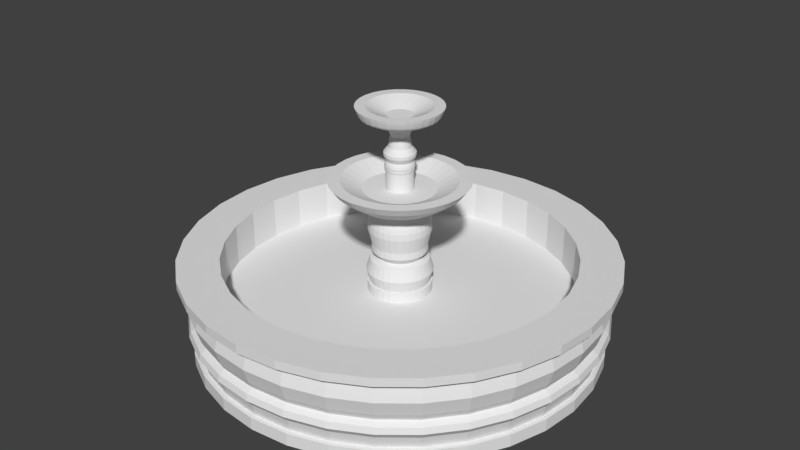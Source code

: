 # Source: fuente.blend  (saved by Blender 2.79.0; exported with 4.5.12 LTS)
import bpy
from mathutils import Matrix  # noqa: F401  (used for matrix-valued properties, if any)

bpy.ops.wm.read_factory_settings(use_empty=True)
scene = bpy.context.scene
scene.name = 'Scene'

# ---- collections
col_collection_1 = bpy.data.collections.new('Collection 1'); scene.collection.children.link(col_collection_1)

# ---- world
world_world = bpy.data.worlds.new('World'); scene.world = world_world
world_world.color = (0.05088, 0.05088, 0.05088)
world_world.use_sun_shadow = False
world_world.sun_shadow_jitter_overblur = 0.0
world_world.cycles.sampling_method = 'MANUAL'

# ---- meshes
me_cylinder = bpy.data.meshes.new('Cylinder')
me_cylinder.from_pydata([(3.55e-09, 0.9337, -1.048), (3.55e-09, 0.9337, -0.4463), (0.1822, 0.9158, -1.048), (0.1822, 0.9158, -0.4463), (0.3573, 0.8626, -1.048), (0.3573, 0.8626, -0.4463), (0.5187, 0.7763, -1.048), (0.5187, 0.7763, -0.4463), (0.6602, 0.6602, -1.048), (0.6602, 0.6602, -0.4463), (0.7763, 0.5187, -1.048), (0.7763, 0.5187, -0.4463), (0.8626, 0.3573, -1.048), (0.8626, 0.3573, -0.4463), (0.9158, 0.1822, -1.048), (0.9158, 0.1822, -0.4463), (0.9337, 9.161e-08, -1.048), (0.9337, 9.161e-08, -0.4463), (0.9158, -0.1822, -1.048), (0.9158, -0.1822, -0.4463), (0.8626, -0.3573, -1.048), (0.8626, -0.3573, -0.4463), (0.7763, -0.5187, -1.048), (0.7763, -0.5187, -0.4463), (0.6602, -0.6602, -1.048), (0.6602, -0.6602, -0.4463), (0.5187, -0.7763, -1.048), (0.5187, -0.7763, -0.4463), (0.3573, -0.8626, -1.048), (0.3573, -0.8626, -0.4463), (0.1822, -0.9158, -1.048), (0.1822, -0.9158, -0.4463), (-3.007e-07, -0.9337, -1.048), (-3.007e-07, -0.9337, -0.4463), (-0.1822, -0.9158, -1.048), (-0.1822, -0.9158, -0.4463), (-0.3573, -0.8626, -1.048), (-0.3573, -0.8626, -0.4463), (-0.5187, -0.7763, -1.048), (-0.5187, -0.7763, -0.4463), (-0.6602, -0.6602, -1.048), (-0.6602, -0.6602, -0.4463), (-0.7763, -0.5187, -1.048), (-0.7763, -0.5187, -0.4463), (-0.8626, -0.3573, -1.048), (-0.8626, -0.3573, -0.4463), (-0.9158, -0.1822, -1.048), (-0.9158, -0.1822, -0.4463), (-0.9337, 9.227e-07, -1.048), (-0.9337, 9.227e-07, -0.4463), (-0.9158, 0.1822, -1.048), (-0.9158, 0.1822, -0.4463), (-0.8626, 0.3573, -1.048), (-0.8626, 0.3573, -0.4463), (-0.7763, 0.5187, -1.048), (-0.7763, 0.5187, -0.4463), (-0.6602, 0.6602, -1.048), (-0.6602, 0.6602, -0.4463), (-0.5187, 0.7763, -1.048), (-0.5187, 0.7763, -0.4463), (-0.3573, 0.8626, -1.048), (-0.3573, 0.8626, -0.4463), (-0.1822, 0.9158, -1.048), (-0.1822, 0.9158, -0.4463), (0.1775, 0.8922, -0.449), (1.064e-08, 0.9097, -0.449), (0.3481, 0.8404, -0.449), (0.5054, 0.7564, -0.449), (0.6432, 0.6432, -0.449), (0.7564, 0.5054, -0.449), (0.8404, 0.3481, -0.449), (0.8922, 0.1775, -0.449), (0.9097, 9.38e-08, -0.449), (0.8922, -0.1775, -0.449), (0.8404, -0.3481, -0.449), (0.7564, -0.5054, -0.449), (0.6432, -0.6432, -0.449), (0.5054, -0.7564, -0.449), (0.3481, -0.8404, -0.449), (0.1775, -0.8922, -0.449), (-2.858e-07, -0.9097, -0.449), (-0.1775, -0.8922, -0.449), (-0.3481, -0.8404, -0.449), (-0.5054, -0.7564, -0.449), (-0.6432, -0.6432, -0.449), (-0.7564, -0.5054, -0.449), (-0.8404, -0.3481, -0.449), (-0.8922, -0.1775, -0.449), (-0.9097, 9.035e-07, -0.449), (-0.8922, 0.1775, -0.449), (-0.8404, 0.3481, -0.449), (-0.7564, 0.5054, -0.449), (-0.6432, 0.6432, -0.449), (-0.5054, 0.7564, -0.449), (-0.3481, 0.8404, -0.449), (-0.1775, 0.8922, -0.449), (0.1805, 0.9073, 0.1755), (3.641e-09, 0.9251, 0.1755), (0.354, 0.8547, 0.1755), (0.514, 0.7692, 0.1755), (0.6542, 0.6542, 0.1755), (0.7692, 0.514, 0.1755), (0.8547, 0.354, 0.1755), (0.9073, 0.1805, 0.1755), (0.9251, 9.405e-08, 0.1755), (0.9073, -0.1805, 0.1755), (0.8547, -0.354, 0.1755), (0.7692, -0.514, 0.1755), (0.6542, -0.6542, 0.1755), (0.514, -0.7692, 0.1755), (0.354, -0.8547, 0.1755), (0.1805, -0.9073, 0.1755), (-2.978e-07, -0.9251, 0.1755), (-0.1805, -0.9073, 0.1755), (-0.354, -0.8547, 0.1755), (-0.514, -0.7692, 0.1755), (-0.6542, -0.6542, 0.1755), (-0.7692, -0.514, 0.1755), (-0.8547, -0.354, 0.1755), (-0.9073, -0.1805, 0.1755), (-0.9251, 9.175e-07, 0.1755), (-0.9073, 0.1805, 0.1755), (-0.8547, 0.354, 0.1755), (-0.7692, 0.514, 0.1755), (-0.6542, 0.6542, 0.1755), (-0.514, 0.7692, 0.1755), (-0.354, 0.8547, 0.1755), (-0.1805, 0.9073, 0.1755), (0.1837, 0.9237, 0.7947), (2.405e-09, 0.9417, 0.7947), (0.3604, 0.8701, 0.7947), (0.5232, 0.783, 0.7947), (0.6659, 0.6659, 0.7947), (0.783, 0.5232, 0.7947), (0.8701, 0.3604, 0.7947), (0.9237, 0.1837, 0.7947), (0.9417, 8.978e-08, 0.7947), (0.9237, -0.1837, 0.7947), (0.8701, -0.3604, 0.7947), (0.783, -0.5232, 0.7947), (0.6659, -0.6659, 0.7947), (0.5232, -0.783, 0.7947), (0.3604, -0.8701, 0.7947), (0.1837, -0.9237, 0.7947), (-3.045e-07, -0.9417, 0.7947), (-0.1837, -0.9237, 0.7947), (-0.3604, -0.8701, 0.7947), (-0.5232, -0.783, 0.7947), (-0.6659, -0.6659, 0.7947), (-0.783, -0.5232, 0.7947), (-0.8701, -0.3604, 0.7947), (-0.9237, -0.1837, 0.7947), (-0.9417, 9.28e-07, 0.7947), (-0.9237, 0.1837, 0.7947), (-0.8701, 0.3604, 0.7947), (-0.783, 0.5232, 0.7947), (-0.6659, 0.6659, 0.7947), (-0.5232, 0.783, 0.7947), (-0.3604, 0.8701, 0.7947), (-0.1837, 0.9237, 0.7947), (0.1785, 0.8975, 0.979), (5.29e-09, 0.9151, 0.979), (0.3502, 0.8454, 0.979), (0.5084, 0.7609, 0.979), (0.6471, 0.6471, 0.979), (0.7609, 0.5084, 0.979), (0.8454, 0.3502, 0.979), (0.8975, 0.1785, 0.979), (0.9151, 9.615e-08, 0.979), (0.8975, -0.1785, 0.979), (0.8454, -0.3502, 0.979), (0.7609, -0.5084, 0.979), (0.6471, -0.6471, 0.979), (0.5084, -0.7609, 0.979), (0.3502, -0.8454, 0.979), (0.1785, -0.8975, 0.979), (-2.929e-07, -0.9151, 0.979), (-0.1785, -0.8975, 0.979), (-0.3502, -0.8454, 0.979), (-0.5084, -0.7609, 0.979), (-0.6471, -0.6471, 0.979), (-0.7609, -0.5084, 0.979), (-0.8454, -0.3502, 0.979), (-0.8975, -0.1785, 0.979), (-0.9151, 9.107e-07, 0.979), (-0.8975, 0.1785, 0.979), (-0.8454, 0.3502, 0.979), (-0.7609, 0.5084, 0.979), (-0.6471, 0.6471, 0.979), (-0.5084, 0.7609, 0.979), (-0.3502, 0.8454, 0.979), (-0.1785, 0.8975, 0.979), (0.1818, 0.9137, 1.311), (4.924e-09, 0.9316, 1.311), (0.3565, 0.8607, 1.311), (0.5176, 0.7746, 1.311), (0.6588, 0.6588, 1.311), (0.7746, 0.5176, 1.311), (0.8607, 0.3565, 1.311), (0.9137, 0.1818, 1.311), (0.9316, 9.271e-08, 1.311), (0.9137, -0.1818, 1.311), (0.8607, -0.3565, 1.311), (0.7746, -0.5176, 1.311), (0.6588, -0.6588, 1.311), (0.5176, -0.7746, 1.311), (0.3565, -0.8607, 1.311), (0.1818, -0.9137, 1.311), (-2.986e-07, -0.9316, 1.311), (-0.1818, -0.9137, 1.311), (-0.3565, -0.8607, 1.311), (-0.5176, -0.7746, 1.311), (-0.6588, -0.6588, 1.311), (-0.7746, -0.5176, 1.311), (-0.8607, -0.3565, 1.311), (-0.9137, -0.1818, 1.311), (-0.9316, 9.22e-07, 1.311), (-0.9137, 0.1818, 1.311), (-0.8607, 0.3565, 1.311), (-0.7746, 0.5176, 1.311), (-0.6588, 0.6588, 1.311), (-0.5176, 0.7746, 1.311), (-0.3565, 0.8607, 1.311), (-0.1818, 0.9137, 1.311), (0.6718, 0.6718, 0.5055), (0.7899, 0.5278, 0.5055), (-0.1853, 0.9318, 0.5055), (1.344e-09, 0.9501, 0.5055), (-0.3636, -0.8777, 0.5055), (-0.5278, -0.7899, 0.5055), (0.8777, 0.3636, 0.5055), (-0.6718, -0.6718, 0.5055), (0.9318, 0.1853, 0.5055), (-0.7899, -0.5278, 0.5055), (0.9501, 8.785e-08, 0.5055), (-0.8777, -0.3636, 0.5055), (0.9318, -0.1853, 0.5055), (-0.9318, -0.1853, 0.5055), (0.8777, -0.3636, 0.5055), (-0.9501, 9.335e-07, 0.5055), (0.7899, -0.5278, 0.5055), (-0.9318, 0.1853, 0.5055), (0.6718, -0.6718, 0.5055), (-0.8777, 0.3636, 0.5055), (0.5278, -0.7899, 0.5055), (-0.7899, 0.5278, 0.5055), (0.3636, -0.8777, 0.5055), (0.1853, 0.9318, 0.5055), (-0.6718, 0.6718, 0.5055), (0.1853, -0.9318, 0.5055), (0.3636, 0.8777, 0.5055), (-0.5278, 0.7899, 0.5055), (-3.082e-07, -0.9501, 0.5055), (0.5278, 0.7899, 0.5055), (-0.3636, 0.8777, 0.5055), (-0.1853, -0.9318, 0.5055), (0.1818, 0.9137, 2.894), (4.924e-09, 0.9316, 2.894), (0.3565, 0.8607, 2.894), (0.5176, 0.7746, 2.894), (0.6588, 0.6588, 2.894), (0.7746, 0.5176, 2.894), (0.8607, 0.3565, 2.894), (0.9137, 0.1818, 2.894), (0.9316, 9.271e-08, 2.894), (0.9137, -0.1818, 2.894), (0.8607, -0.3565, 2.894), (0.7746, -0.5176, 2.894), (0.6588, -0.6588, 2.894), (0.5176, -0.7746, 2.894), (0.3565, -0.8607, 2.894), (0.1818, -0.9137, 2.894), (-2.986e-07, -0.9316, 2.894), (-0.1818, -0.9137, 2.894), (-0.3565, -0.8607, 2.894), (-0.5176, -0.7746, 2.894), (-0.6588, -0.6588, 2.894), (-0.7746, -0.5176, 2.894), (-0.8607, -0.3565, 2.894), (-0.9137, -0.1818, 2.894), (-0.9316, 9.22e-07, 2.894), (-0.9137, 0.1818, 2.894), (-0.8607, 0.3565, 2.894), (-0.7746, 0.5176, 2.894), (-0.6588, 0.6588, 2.894), (-0.5176, 0.7746, 2.894), (-0.3565, 0.8607, 2.894), (-0.1818, 0.9137, 2.894), (-0.1861, 0.9358, 2.057), (2.949e-09, 0.9541, 2.057), (-0.3651, -0.8815, 2.057), (-0.5301, -0.7933, 2.057), (0.7933, 0.5301, 2.057), (0.8815, 0.3651, 2.057), (-0.6747, -0.6747, 2.057), (0.9358, 0.1861, 2.057), (-0.7933, -0.5301, 2.057), (0.9541, 8.717e-08, 2.057), (-0.8815, -0.3651, 2.057), (0.9358, -0.1861, 2.057), (-0.9358, -0.1861, 2.057), (0.8815, -0.3651, 2.057), (-0.9541, 9.365e-07, 2.057), (0.7933, -0.5301, 2.057), (-0.9358, 0.1861, 2.057), (0.6747, -0.6747, 2.057), (-0.8815, 0.3651, 2.057), (0.5301, -0.7933, 2.057), (-0.7933, 0.5301, 2.057), (0.3651, -0.8815, 2.057), (0.1861, 0.9358, 2.057), (-0.6747, 0.6747, 2.057), (0.1861, -0.9358, 2.057), (0.3651, 0.8815, 2.057), (-0.5301, 0.7933, 2.057), (-3.08e-07, -0.9541, 2.057), (0.5301, 0.7933, 2.057), (-0.3651, 0.8815, 2.057), (-0.1861, -0.9358, 2.057), (0.6747, 0.6747, 2.057), (0.1916, 0.9631, 3.03), (-7.08e-09, 0.982, 3.03), (0.3758, 0.9072, 3.03), (0.5455, 0.8165, 3.03), (0.6944, 0.6944, 3.03), (0.8165, 0.5455, 3.03), (0.9072, 0.3758, 3.03), (0.9631, 0.1916, 3.03), (0.982, 8.294e-08, 3.03), (0.9631, -0.1916, 3.03), (0.9072, -0.3758, 3.03), (0.8165, -0.5455, 3.03), (0.6944, -0.6944, 3.03), (0.5455, -0.8165, 3.03), (0.3758, -0.9072, 3.03), (0.1916, -0.9631, 3.03), (-3.27e-07, -0.982, 3.03), (-0.1916, -0.9631, 3.03), (-0.3758, -0.9072, 3.03), (-0.5455, -0.8165, 3.03), (-0.6944, -0.6944, 3.03), (-0.8165, -0.5455, 3.03), (-0.9072, -0.3758, 3.03), (-0.9631, -0.1916, 3.03), (-0.982, 9.57e-07, 3.03), (-0.9631, 0.1916, 3.03), (-0.9072, 0.3758, 3.03), (-0.8165, 0.5455, 3.03), (-0.6944, 0.6944, 3.03), (-0.5455, 0.8165, 3.03), (-0.3758, 0.9072, 3.03), (-0.1916, 0.9631, 3.03), (0.1916, 0.9631, 3.443), (-7.08e-09, 0.982, 3.443), (0.3758, 0.9072, 3.443), (0.5455, 0.8165, 3.443), (0.6944, 0.6944, 3.443), (0.8165, 0.5455, 3.443), (0.9072, 0.3758, 3.443), (0.9631, 0.1916, 3.443), (0.982, 8.294e-08, 3.443), (0.9631, -0.1916, 3.443), (0.9072, -0.3758, 3.443), (0.8165, -0.5455, 3.443), (0.6944, -0.6944, 3.443), (0.5455, -0.8165, 3.443), (0.3758, -0.9072, 3.443), (0.1916, -0.9631, 3.443), (-3.27e-07, -0.982, 3.443), (-0.1916, -0.9631, 3.443), (-0.3758, -0.9072, 3.443), (-0.5455, -0.8165, 3.443), (-0.6944, -0.6944, 3.443), (-0.8165, -0.5455, 3.443), (-0.9072, -0.3758, 3.443), (-0.9631, -0.1916, 3.443), (-0.982, 9.57e-07, 3.443), (-0.9631, 0.1916, 3.443), (-0.9072, 0.3758, 3.443), (-0.8165, 0.5455, 3.443), (-0.6944, 0.6944, 3.443), (-0.5455, 0.8165, 3.443), (-0.3758, 0.9072, 3.443), (-0.1916, 0.9631, 3.443), (0.1544, 0.7763, 3.443), (1.835e-08, 0.7915, 3.443), (0.3029, 0.7313, 3.443), (0.4397, 0.6581, 3.443), (0.5597, 0.5597, 3.443), (0.6581, 0.4397, 3.443), (0.7313, 0.3029, 3.443), (0.7763, 0.1544, 3.443), (0.7915, 1.349e-07, 3.443), (0.7763, -0.1544, 3.443), (0.7313, -0.3029, 3.443), (0.6581, -0.4397, 3.443), (0.5597, -0.5597, 3.443), (0.4397, -0.6581, 3.443), (0.3029, -0.7313, 3.443), (0.1544, -0.7763, 3.443), (-2.396e-07, -0.7915, 3.443), (-0.1544, -0.7763, 3.443), (-0.3029, -0.7313, 3.443), (-0.4397, -0.6581, 3.443), (-0.5597, -0.5597, 3.443), (-0.6581, -0.4397, 3.443), (-0.7313, -0.3029, 3.443), (-0.7763, -0.1544, 3.443), (-0.7915, 8.395e-07, 3.443), (-0.7763, 0.1544, 3.443), (-0.7313, 0.3029, 3.443), (-0.6581, 0.4397, 3.443), (-0.5597, 0.5597, 3.443), (-0.4397, 0.6581, 3.443), (-0.3029, 0.7313, 3.443), (-0.1544, 0.7763, 3.443), (0.1544, 0.7763, 1.457), (2.674e-08, 0.7915, 1.457), (0.3029, 0.7313, 1.457), (0.4397, 0.6581, 1.457), (0.5597, 0.5597, 1.457), (0.6581, 0.4397, 1.457), (0.7313, 0.3029, 1.457), (0.7763, 0.1544, 1.457), (0.7915, 1.349e-07, 1.457), (0.7763, -0.1544, 1.457), (0.7313, -0.3029, 1.457), (0.6581, -0.4397, 1.457), (0.5597, -0.5597, 1.457), (0.4397, -0.6581, 1.457), (0.3029, -0.7313, 1.457), (0.1544, -0.7763, 1.457), (-2.312e-07, -0.7915, 1.457), (-0.1544, -0.7763, 1.457), (-0.3029, -0.7313, 1.457), (-0.4397, -0.6581, 1.457), (-0.5597, -0.5597, 1.457), (-0.6581, -0.4397, 1.457), (-0.7313, -0.3029, 1.457), (-0.7763, -0.1544, 1.457), (-0.7915, 8.395e-07, 1.457), (-0.7763, 0.1544, 1.457), (-0.7313, 0.3029, 1.457), (-0.6581, 0.4397, 1.457), (-0.5597, 0.5597, 1.457), (-0.4397, 0.6581, 1.457), (-0.3029, 0.7313, 1.457), (-0.1544, 0.7763, 1.457), (0.02837, 0.1426, 1.523), (1.1e-07, 0.1454, 1.523), (0.05564, 0.1343, 1.523), (0.08078, 0.1209, 1.523), (0.1028, 0.1028, 1.523), (0.1209, 0.08078, 1.523), (0.1343, 0.05564, 1.523), (0.1426, 0.02837, 1.523), (0.1454, 2.933e-07, 1.523), (0.1426, -0.02837, 1.523), (0.1343, -0.05564, 1.523), (0.1209, -0.08078, 1.523), (0.1028, -0.1028, 1.523), (0.08078, -0.1209, 1.523), (0.05564, -0.1343, 1.523), (0.02837, -0.1426, 1.523), (6.26e-08, -0.1454, 1.523), (-0.02837, -0.1426, 1.523), (-0.05564, -0.1343, 1.523), (-0.08078, -0.1209, 1.523), (-0.1028, -0.1028, 1.523), (-0.1209, -0.08078, 1.523), (-0.1343, -0.05564, 1.523), (-0.1426, -0.02837, 1.523), (-0.1454, 4.227e-07, 1.523), (-0.1426, 0.02837, 1.523), (-0.1343, 0.05564, 1.523), (-0.1209, 0.08078, 1.523), (-0.1028, 0.1028, 1.523), (-0.08078, 0.1209, 1.523), (-0.05564, 0.1343, 1.523), (-0.02837, 0.1426, 1.523), (0.02837, 0.1426, 2.005), (1.118e-07, 0.1454, 2.005), (0.05564, 0.1343, 2.005), (0.08078, 0.1209, 2.005), (0.1028, 0.1028, 2.005), (0.1209, 0.08078, 2.005), (0.1343, 0.05564, 2.005), (0.1426, 0.02837, 2.005), (0.1454, 2.933e-07, 2.005), (0.1426, -0.02837, 2.005), (0.1343, -0.05564, 2.005), (0.1209, -0.08078, 2.005), (0.1028, -0.1028, 2.005), (0.08078, -0.1209, 2.005), (0.05564, -0.1343, 2.005), (0.02837, -0.1426, 2.005), (6.446e-08, -0.1454, 2.005), (-0.02837, -0.1426, 2.005), (-0.05564, -0.1343, 2.005), (-0.08078, -0.1209, 2.005), (-0.1028, -0.1028, 2.005), (-0.1209, -0.08078, 2.005), (-0.1343, -0.05564, 2.005), (-0.1426, -0.02837, 2.005), (-0.1454, 4.227e-07, 2.005), (-0.1426, 0.02837, 2.005), (-0.1343, 0.05564, 2.005), (-0.1209, 0.08078, 2.005), (-0.1028, 0.1028, 2.005), (-0.08078, 0.1209, 2.005), (-0.05564, 0.1343, 2.005), (-0.02837, 0.1426, 2.005), (0.02599, 0.1307, 2.005), (1.131e-07, 0.1332, 2.005), (0.05098, 0.1231, 2.005), (0.07402, 0.1108, 2.005), (0.0942, 0.0942, 2.005), (0.1108, 0.07402, 2.005), (0.1231, 0.05098, 2.005), (0.1307, 0.02599, 2.005), (0.1332, 2.963e-07, 2.005), (0.1307, -0.02599, 2.005), (0.1231, -0.05098, 2.005), (0.1108, -0.07402, 2.005), (0.0942, -0.0942, 2.005), (0.07402, -0.1108, 2.005), (0.05098, -0.1231, 2.005), (0.02599, -0.1307, 2.005), (6.966e-08, -0.1332, 2.005), (-0.02599, -0.1307, 2.005), (-0.05098, -0.1231, 2.005), (-0.07402, -0.1108, 2.005), (-0.0942, -0.0942, 2.005), (-0.1108, -0.07402, 2.005), (-0.1231, -0.05098, 2.005), (-0.1307, -0.02599, 2.005), (-0.1332, 4.149e-07, 2.005), (-0.1307, 0.02599, 2.005), (-0.1231, 0.05098, 2.005), (-0.1108, 0.07402, 2.005), (-0.0942, 0.0942, 2.005), (-0.07402, 0.1108, 2.005), (-0.05098, 0.1231, 2.005), (-0.02599, 0.1307, 2.005), (0.02599, 0.1307, 3.177), (1.205e-07, 0.1332, 3.177), (0.05098, 0.1231, 3.177), (0.07402, 0.1108, 3.177), (0.0942, 0.0942, 3.177), (0.1108, 0.07402, 3.177), (0.1231, 0.05098, 3.177), (0.1307, 0.02599, 3.177), (0.1332, 2.963e-07, 3.177), (0.1307, -0.02599, 3.177), (0.1231, -0.05098, 3.177), (0.1108, -0.07402, 3.177), (0.0942, -0.0942, 3.177), (0.07402, -0.1108, 3.177), (0.05098, -0.1231, 3.177), (0.02599, -0.1307, 3.177), (7.711e-08, -0.1332, 3.177), (-0.02599, -0.1307, 3.177), (-0.05098, -0.1231, 3.177), (-0.07402, -0.1108, 3.177), (-0.0942, -0.0942, 3.177), (-0.1108, -0.07402, 3.177), (-0.1231, -0.05098, 3.177), (-0.1307, -0.02599, 3.177), (-0.1332, 4.149e-07, 3.177), (-0.1307, 0.02599, 3.177), (-0.1231, 0.05098, 3.177), (-0.1108, 0.07402, 3.177), (-0.0942, 0.0942, 3.177), (-0.07402, 0.1108, 3.177), (-0.05098, 0.1231, 3.177), (-0.02599, 0.1307, 3.177), (-0.1476, 0.02936, 2.591), (-0.1391, 0.0576, 2.591), (0.1064, -0.1064, 2.591), (0.08362, -0.1252, 2.591), (-0.1252, 0.08362, 2.591), (0.0576, -0.1391, 2.591), (1.149e-07, 0.1505, 2.591), (0.02936, 0.1476, 2.591), (-0.1064, 0.1064, 2.591), (0.02936, -0.1476, 2.591), (0.0576, 0.1391, 2.591), (-0.08362, 0.1252, 2.591), (6.587e-08, -0.1505, 2.591), (0.08362, 0.1252, 2.591), (-0.0576, 0.1391, 2.591), (-0.02936, -0.1476, 2.591), (0.1064, 0.1064, 2.591), (-0.02936, 0.1476, 2.591), (-0.0576, -0.1391, 2.591), (0.1252, 0.08362, 2.591), (-0.08362, -0.1252, 2.591), (0.1391, 0.0576, 2.591), (-0.1064, -0.1064, 2.591), (0.1476, 0.02936, 2.591), (-0.1252, -0.08362, 2.591), (0.1505, 2.919e-07, 2.591), (-0.1391, -0.0576, 2.591), (0.1476, -0.02936, 2.591), (-0.1476, -0.02936, 2.591), (0.1391, -0.0576, 2.591), (-0.1505, 4.259e-07, 2.591), (0.1252, -0.08362, 2.591), (0.01958, 0.09842, 3.299), (1.238e-07, 0.1003, 3.299), (0.0384, 0.09271, 3.299), (0.05575, 0.08344, 3.299), (0.07096, 0.07096, 3.299), (0.08344, 0.05575, 3.299), (0.09271, 0.0384, 3.299), (0.09842, 0.01958, 3.299), (0.1003, 3.053e-07, 3.299), (0.09842, -0.01958, 3.299), (0.09271, -0.0384, 3.299), (0.08344, -0.05575, 3.299), (0.07096, -0.07096, 3.299), (0.05575, -0.08344, 3.299), (0.0384, -0.09271, 3.299), (0.01958, -0.09842, 3.299), (9.115e-08, -0.1003, 3.299), (-0.01958, -0.09842, 3.299), (-0.0384, -0.09271, 3.299), (-0.05575, -0.08344, 3.299), (-0.07096, -0.07096, 3.299), (-0.08344, -0.05575, 3.299), (-0.09271, -0.0384, 3.299), (-0.09842, -0.01958, 3.299), (-0.1003, 3.946e-07, 3.299), (-0.09842, 0.01958, 3.299), (-0.09271, 0.0384, 3.299), (-0.08344, 0.05575, 3.299), (-0.07096, 0.07096, 3.299), (-0.05575, 0.08344, 3.299), (-0.0384, 0.09271, 3.299), (-0.01958, 0.09842, 3.299), (0.02467, 0.124, 3.621), (1.064e-07, 0.1265, 3.621), (0.04839, 0.1168, 3.621), (0.07025, 0.1051, 3.621), (0.08942, 0.08942, 3.621), (0.1051, 0.07025, 3.621), (0.1168, 0.04839, 3.621), (0.124, 0.02467, 3.621), (0.1265, 2.978e-07, 3.621), (0.124, -0.02467, 3.621), (0.1168, -0.04839, 3.621), (0.1051, -0.07025, 3.621), (0.08942, -0.08942, 3.621), (0.07025, -0.1051, 3.621), (0.04839, -0.1168, 3.621), (0.02467, -0.124, 3.621), (6.523e-08, -0.1265, 3.621), (-0.02467, -0.124, 3.621), (-0.04839, -0.1168, 3.621), (-0.07025, -0.1051, 3.621), (-0.08942, -0.08942, 3.621), (-0.1051, -0.07025, 3.621), (-0.1168, -0.04839, 3.621), (-0.124, -0.02467, 3.621), (-0.1265, 4.104e-07, 3.621), (-0.124, 0.02467, 3.621), (-0.1168, 0.04839, 3.621), (-0.1051, 0.07025, 3.621), (-0.08942, 0.08942, 3.621), (-0.07025, 0.1051, 3.621), (-0.04839, 0.1168, 3.621), (-0.02467, 0.124, 3.621), (0.02439, 0.1226, 3.951), (1.067e-07, 0.125, 3.951), (0.04784, 0.1155, 3.951), (0.06946, 0.104, 3.951), (0.0884, 0.0884, 3.951), (0.104, 0.06946, 3.951), (0.1155, 0.04784, 3.951), (0.1226, 0.02439, 3.951), (0.125, 2.982e-07, 3.951), (0.1226, -0.02439, 3.951), (0.1155, -0.04784, 3.951), (0.104, -0.06946, 3.951), (0.0884, -0.0884, 3.951), (0.06946, -0.104, 3.951), (0.04784, -0.1155, 3.951), (0.02439, -0.1226, 3.951), (6.595e-08, -0.125, 3.951), (-0.02439, -0.1226, 3.951), (-0.04784, -0.1155, 3.951), (-0.06946, -0.104, 3.951), (-0.0884, -0.0884, 3.951), (-0.104, -0.06946, 3.951), (-0.1155, -0.04784, 3.951), (-0.1226, -0.02439, 3.951), (-0.125, 4.095e-07, 3.951), (-0.1226, 0.02439, 3.951), (-0.1155, 0.04784, 3.951), (-0.104, 0.06946, 3.951), (-0.0884, 0.0884, 3.951), (-0.06946, 0.104, 3.951), (-0.04784, 0.1155, 3.951), (-0.02439, 0.1226, 3.951), (0.02439, 0.1226, 5.462), (1.067e-07, 0.125, 5.462), (0.04784, 0.1155, 5.462), (0.06946, 0.104, 5.462), (0.0884, 0.0884, 5.462), (0.104, 0.06946, 5.462), (0.1155, 0.04784, 5.462), (0.1226, 0.02439, 5.462), (0.125, 2.982e-07, 5.462), (0.1226, -0.02439, 5.462), (0.1155, -0.04784, 5.462), (0.104, -0.06946, 5.462), (0.0884, -0.0884, 5.462), (0.06946, -0.104, 5.462), (0.04784, -0.1155, 5.462), (0.02439, -0.1226, 5.462), (6.595e-08, -0.125, 5.462), (-0.02439, -0.1226, 5.462), (-0.04784, -0.1155, 5.462), (-0.06946, -0.104, 5.462), (-0.0884, -0.0884, 5.462), (-0.104, -0.06946, 5.462), (-0.1155, -0.04784, 5.462), (-0.1226, -0.02439, 5.462), (-0.125, 4.095e-07, 5.462), (-0.1226, 0.02439, 5.462), (-0.1155, 0.04784, 5.462), (-0.104, 0.06946, 5.462), (-0.0884, 0.0884, 5.462), (-0.06946, 0.104, 5.462), (-0.04784, 0.1155, 5.462), (-0.02439, 0.1226, 5.462), (1.052e-07, 0.1415, 5.005), (0.0276, 0.1388, 5.005), (-0.1176, 0.0786, 5.005), (-0.1, 0.1, 5.005), (0.05414, -0.1307, 5.005), (0.0276, -0.1388, 5.005), (0.05414, 0.1307, 5.005), (-0.0786, 0.1176, 5.005), (5.906e-08, -0.1415, 5.005), (0.0786, 0.1176, 5.005), (-0.05414, 0.1307, 5.005), (-0.0276, -0.1388, 5.005), (0.1, 0.1, 5.005), (-0.0276, 0.1388, 5.005), (-0.05414, -0.1307, 5.005), (0.1176, 0.0786, 5.005), (-0.0786, -0.1176, 5.005), (0.1307, 0.05414, 5.005), (-0.1, -0.1, 5.005), (0.1388, 0.0276, 5.005), (-0.1176, -0.0786, 5.005), (0.1415, 2.941e-07, 5.005), (-0.1307, -0.05414, 5.005), (0.1388, -0.0276, 5.005), (-0.1388, -0.0276, 5.005), (0.1307, -0.05414, 5.005), (-0.1415, 4.201e-07, 5.005), (0.1176, -0.0786, 5.005), (-0.1388, 0.0276, 5.005), (0.1, -0.1, 5.005), (-0.1307, 0.05414, 5.005), (0.0786, -0.1176, 5.005), (1.056e-07, 0.1366, 5.233), (-0.1135, 0.07587, 5.233), (0.05226, -0.1262, 5.233), (0.02664, 0.1339, 5.233), (-0.09656, 0.09656, 5.233), (0.02664, -0.1339, 5.233), (0.05226, 0.1262, 5.233), (-0.07587, 0.1135, 5.233), (6.114e-08, -0.1366, 5.233), (0.07587, 0.1135, 5.233), (-0.05226, 0.1262, 5.233), (-0.02664, -0.1339, 5.233), (0.09656, 0.09656, 5.233), (-0.02664, 0.1339, 5.233), (-0.05226, -0.1262, 5.233), (0.1135, 0.07587, 5.233), (-0.07587, -0.1135, 5.233), (0.1262, 0.05226, 5.233), (-0.09656, -0.09656, 5.233), (0.1339, 0.02664, 5.233), (-0.1135, -0.07587, 5.233), (0.1366, 2.953e-07, 5.233), (-0.1262, -0.05226, 5.233), (0.1339, -0.02664, 5.233), (-0.1339, -0.02664, 5.233), (0.1262, -0.05226, 5.233), (-0.1366, 4.169e-07, 5.233), (0.1135, -0.07587, 5.233), (-0.1339, 0.02664, 5.233), (0.09656, -0.09656, 5.233), (-0.1262, 0.05226, 5.233), (0.07587, -0.1135, 5.233), (0.02775, 0.1395, 4.69), (-0.1006, 0.1006, 4.69), (0.02775, -0.1395, 4.69), (0.05444, 0.1314, 4.69), (-0.07904, 0.1183, 4.69), (5.88e-08, -0.1423, 4.69), (0.07904, 0.1183, 4.69), (-0.05444, 0.1314, 4.69), (-0.02775, -0.1395, 4.69), (0.1006, 0.1006, 4.69), (-0.02775, 0.1395, 4.69), (-0.05444, -0.1314, 4.69), (0.1183, 0.07904, 4.69), (-0.07904, -0.1183, 4.69), (0.1314, 0.05444, 4.69), (-0.1006, -0.1006, 4.69), (0.1395, 0.02775, 4.69), (-0.1183, -0.07904, 4.69), (0.1423, 2.938e-07, 4.69), (-0.1314, -0.05444, 4.69), (0.1395, -0.02775, 4.69), (-0.1395, -0.02775, 4.69), (0.1314, -0.05444, 4.69), (-0.1423, 4.205e-07, 4.69), (0.1183, -0.07904, 4.69), (-0.1395, 0.02775, 4.69), (0.1006, -0.1006, 4.69), (-0.1314, 0.05444, 4.69), (0.07904, -0.1183, 4.69), (1.052e-07, 0.1423, 4.69), (-0.1183, 0.07904, 4.69), (0.05444, -0.1314, 4.69), (0.01929, 0.09698, 5.691), (1.114e-07, 0.09888, 5.691), (0.03784, 0.09135, 5.691), (0.05493, 0.08222, 5.691), (0.06992, 0.06992, 5.691), (0.08222, 0.05493, 5.691), (0.09135, 0.03784, 5.691), (0.09698, 0.01929, 5.691), (0.09888, 3.047e-07, 5.691), (0.09698, -0.01929, 5.691), (0.09135, -0.03784, 5.691), (0.08222, -0.05493, 5.691), (0.06992, -0.06992, 5.691), (0.05493, -0.08222, 5.691), (0.03784, -0.09135, 5.691), (0.01929, -0.09698, 5.691), (7.923e-08, -0.09888, 5.691), (-0.01929, -0.09698, 5.691), (-0.03784, -0.09135, 5.691), (-0.05493, -0.08222, 5.691), (-0.06992, -0.06992, 5.691), (-0.08222, -0.05493, 5.691), (-0.09135, -0.03784, 5.691), (-0.09698, -0.01929, 5.691), (-0.09888, 3.927e-07, 5.691), (-0.09698, 0.01929, 5.691), (-0.09135, 0.03784, 5.691), (-0.08222, 0.05494, 5.691), (-0.06992, 0.06992, 5.691), (-0.05493, 0.08222, 5.691), (-0.03784, 0.09135, 5.691), (-0.01929, 0.09698, 5.691), (0.01866, 0.09382, 5.931), (1.274e-07, 0.09566, 5.931), (0.03661, 0.08838, 5.931), (0.05314, 0.07954, 5.931), (0.06764, 0.06764, 5.931), (0.07954, 0.05314, 5.931), (0.08838, 0.03661, 5.931), (0.09382, 0.01866, 5.931), (0.09566, 3.088e-07, 5.931), (0.09382, -0.01866, 5.931), (0.08838, -0.03661, 5.931), (0.07954, -0.05314, 5.931), (0.06764, -0.06764, 5.931), (0.05314, -0.07954, 5.931), (0.03661, -0.08838, 5.931), (0.01866, -0.09382, 5.931), (9.62e-08, -0.09566, 5.931), (-0.01866, -0.09382, 5.931), (-0.03661, -0.08838, 5.931), (-0.05314, -0.07954, 5.931), (-0.06764, -0.06764, 5.931), (-0.07954, -0.05314, 5.931), (-0.08838, -0.03661, 5.931), (-0.09382, -0.01866, 5.931), (-0.09566, 3.939e-07, 5.931), (-0.09382, 0.01866, 5.931), (-0.08838, 0.03661, 5.931), (-0.07954, 0.05315, 5.931), (-0.06764, 0.06764, 5.931), (-0.05314, 0.07954, 5.931), (-0.03661, 0.08838, 5.931), (-0.01866, 0.09382, 5.931), (0.03947, 0.1984, 6.08), (1.155e-07, 0.2023, 6.08), (0.07741, 0.1869, 6.08), (0.1124, 0.1682, 6.08), (0.143, 0.143, 6.08), (0.1682, 0.1124, 6.08), (0.1869, 0.07741, 6.08), (0.1984, 0.03947, 6.08), (0.2023, 2.804e-07, 6.08), (0.1984, -0.03947, 6.08), (0.1869, -0.07741, 6.08), (0.1682, -0.1124, 6.08), (0.143, -0.143, 6.08), (0.1124, -0.1682, 6.08), (0.07741, -0.1869, 6.08), (0.03947, -0.1984, 6.08), (4.961e-08, -0.2023, 6.08), (-0.03947, -0.1984, 6.08), (-0.07741, -0.1869, 6.08), (-0.1124, -0.1682, 6.08), (-0.143, -0.143, 6.08), (-0.1682, -0.1124, 6.08), (-0.1869, -0.07741, 6.08), (-0.1984, -0.03947, 6.08), (-0.2023, 4.605e-07, 6.08), (-0.1984, 0.03947, 6.08), (-0.1869, 0.07741, 6.08), (-0.1682, 0.1124, 6.08), (-0.143, 0.143, 6.08), (-0.1124, 0.1682, 6.08), (-0.07741, 0.1869, 6.08), (-0.03947, 0.1984, 6.08), (0.04598, 0.2312, 6.297), (9.901e-08, 0.2357, 6.297), (0.09019, 0.2177, 6.297), (0.1309, 0.196, 6.297), (0.1667, 0.1667, 6.297), (0.196, 0.1309, 6.297), (0.2177, 0.09019, 6.297), (0.2312, 0.04598, 6.297), (0.2357, 2.705e-07, 6.297), (0.2312, -0.04598, 6.297), (0.2177, -0.09019, 6.297), (0.196, -0.1309, 6.297), (0.1667, -0.1667, 6.297), (0.1309, -0.196, 6.297), (0.09019, -0.2177, 6.297), (0.04598, -0.2312, 6.297), (2.221e-08, -0.2357, 6.297), (-0.04598, -0.2312, 6.297), (-0.09019, -0.2177, 6.297), (-0.1309, -0.196, 6.297), (-0.1667, -0.1667, 6.297), (-0.196, -0.1309, 6.297), (-0.2177, -0.09019, 6.297), (-0.2312, -0.04598, 6.297), (-0.2357, 4.803e-07, 6.297), (-0.2312, 0.04598, 6.297), (-0.2177, 0.09019, 6.297), (-0.196, 0.1309, 6.297), (-0.1667, 0.1667, 6.297), (-0.1309, 0.196, 6.297), (-0.09019, 0.2177, 6.297), (-0.04598, 0.2312, 6.297), (0.05598, 0.2814, 6.708), (9.684e-08, 0.2869, 6.708), (0.1098, 0.2651, 6.708), (0.1594, 0.2386, 6.708), (0.2029, 0.2029, 6.708), (0.2386, 0.1594, 6.708), (0.2651, 0.1098, 6.708), (0.2814, 0.05598, 6.708), (0.2869, 2.589e-07, 6.708), (0.2814, -0.05598, 6.708), (0.2651, -0.1098, 6.708), (0.2386, -0.1594, 6.708), (0.2029, -0.2029, 6.708), (0.1594, -0.2386, 6.708), (0.1098, -0.2651, 6.708), (0.05598, -0.2814, 6.708), (3.344e-09, -0.2869, 6.708), (-0.05598, -0.2814, 6.708), (-0.1098, -0.2651, 6.708), (-0.1594, -0.2386, 6.708), (-0.2029, -0.2029, 6.708), (-0.2386, -0.1594, 6.708), (-0.2651, -0.1098, 6.708), (-0.2814, -0.05598, 6.708), (-0.2869, 5.143e-07, 6.708), (-0.2814, 0.05598, 6.708), (-0.2651, 0.1098, 6.708), (-0.2386, 0.1594, 6.708), (-0.2029, 0.2029, 6.708), (-0.1594, 0.2386, 6.708), (-0.1098, 0.2651, 6.708), (-0.05598, 0.2814, 6.708), (0.06141, 0.3087, 7.103), (8.988e-08, 0.3148, 7.103), (0.1205, 0.2908, 7.103), (0.1749, 0.2617, 7.103), (0.2226, 0.2226, 7.103), (0.2617, 0.1749, 7.103), (0.2908, 0.1205, 7.103), (0.3087, 0.06141, 7.103), (0.3148, 2.513e-07, 7.103), (0.3087, -0.06141, 7.103), (0.2908, -0.1205, 7.103), (0.2617, -0.1749, 7.103), (0.2226, -0.2226, 7.103), (0.1749, -0.2617, 7.103), (0.1205, -0.2908, 7.103), (0.06141, -0.3087, 7.103), (-1.268e-08, -0.3148, 7.103), (-0.06141, -0.3087, 7.103), (-0.1205, -0.2908, 7.103), (-0.1749, -0.2617, 7.103), (-0.2226, -0.2226, 7.103), (-0.2617, -0.1749, 7.103), (-0.2908, -0.1205, 7.103), (-0.3087, -0.06141, 7.103), (-0.3148, 5.314e-07, 7.103), (-0.3087, 0.06141, 7.103), (-0.2908, 0.1205, 7.103), (-0.2617, 0.1749, 7.103), (-0.2226, 0.2226, 7.103), (-0.1749, 0.2617, 7.103), (-0.1205, 0.2908, 7.103), (-0.06141, 0.3087, 7.103), (0.05064, 0.2546, 7.103), (9.585e-08, 0.2596, 7.103), (0.09933, 0.2398, 7.103), (0.1442, 0.2158, 7.103), (0.1835, 0.1835, 7.103), (0.2158, 0.1442, 7.103), (0.2398, 0.09934, 7.103), (0.2546, 0.05064, 7.103), (0.2596, 2.639e-07, 7.103), (0.2546, -0.05064, 7.103), (0.2398, -0.09933, 7.103), (0.2158, -0.1442, 7.103), (0.1835, -0.1835, 7.103), (0.1442, -0.2158, 7.103), (0.09933, -0.2398, 7.103), (0.05064, -0.2546, 7.103), (1.127e-08, -0.2596, 7.103), (-0.05064, -0.2546, 7.103), (-0.09933, -0.2398, 7.103), (-0.1442, -0.2158, 7.103), (-0.1835, -0.1835, 7.103), (-0.2158, -0.1442, 7.103), (-0.2398, -0.09933, 7.103), (-0.2546, -0.05064, 7.103), (-0.2596, 4.949e-07, 7.103), (-0.2546, 0.05064, 7.103), (-0.2398, 0.09934, 7.103), (-0.2158, 0.1442, 7.103), (-0.1835, 0.1835, 7.103), (-0.1442, 0.2158, 7.103), (-0.09933, 0.2398, 7.103), (-0.05064, 0.2546, 7.103), (0.03214, 0.1616, 6.666), (1.035e-07, 0.1647, 6.666), (0.06304, 0.1522, 6.666), (0.09153, 0.137, 6.666), (0.1165, 0.1165, 6.666), (0.137, 0.09153, 6.666), (0.1522, 0.06304, 6.666), (0.1616, 0.03214, 6.666), (0.1647, 2.826e-07, 6.666), (0.1616, -0.03214, 6.666), (0.1522, -0.06304, 6.666), (0.137, -0.09153, 6.666), (0.1165, -0.1165, 6.666), (0.09153, -0.137, 6.666), (0.06304, -0.1522, 6.666), (0.03214, -0.1616, 6.666), (4.98e-08, -0.1647, 6.666), (-0.03214, -0.1616, 6.666), (-0.06304, -0.1522, 6.666), (-0.09153, -0.137, 6.666), (-0.1165, -0.1165, 6.666), (-0.137, -0.09153, 6.666), (-0.1522, -0.06304, 6.666), (-0.1616, -0.03214, 6.666), (-0.1647, 4.292e-07, 6.666), (-0.1616, 0.03214, 6.666), (-0.1522, 0.06304, 6.666), (-0.137, 0.09153, 6.666), (-0.1165, 0.1165, 6.666), (-0.09153, 0.137, 6.666), (-0.06304, 0.1522, 6.666), (-0.03214, 0.1616, 6.666), (0.0121, 0.06083, 6.666), (1.056e-07, 0.06202, 6.666), (0.02373, 0.0573, 6.666), (0.03446, 0.05157, 6.666), (0.04385, 0.04385, 6.666), (0.05157, 0.03446, 6.666), (0.0573, 0.02373, 6.666), (0.06083, 0.0121, 6.666), (0.06202, 3.063e-07, 6.666), (0.06083, -0.0121, 6.666), (0.0573, -0.02373, 6.666), (0.05157, -0.03445, 6.666), (0.04385, -0.04385, 6.666), (0.03446, -0.05157, 6.666), (0.02373, -0.0573, 6.666), (0.0121, -0.06083, 6.666), (8.544e-08, -0.06202, 6.666), (-0.0121, -0.06083, 6.666), (-0.02373, -0.0573, 6.666), (-0.03446, -0.05157, 6.666), (-0.04385, -0.04385, 6.666), (-0.05157, -0.03445, 6.666), (-0.0573, -0.02373, 6.666), (-0.06083, -0.0121, 6.666), (-0.06202, 3.615e-07, 6.666), (-0.06083, 0.0121, 6.666), (-0.0573, 0.02373, 6.666), (-0.05157, 0.03446, 6.666), (-0.04385, 0.04385, 6.666), (-0.03446, 0.05157, 6.666), (-0.02373, 0.0573, 6.666), (-0.0121, 0.06083, 6.666), (0.0121, 0.06083, 9.771), (2.799e-08, 0.06202, 9.771), (0.02373, 0.0573, 9.771), (0.03446, 0.05157, 9.771), (0.04385, 0.04385, 9.771), (0.05157, 0.03446, 9.771), (0.0573, 0.02373, 9.771), (0.06083, 0.0121, 9.771), (0.06202, 3.063e-07, 9.771), (0.06083, -0.0121, 9.771), (0.0573, -0.02373, 9.771), (0.05157, -0.03445, 9.771), (0.04385, -0.04385, 9.771), (0.03446, -0.05157, 9.771), (0.02373, -0.0573, 9.771), (0.0121, -0.06083, 9.771), (7.786e-09, -0.06202, 9.771), (-0.0121, -0.06083, 9.771), (-0.02373, -0.0573, 9.771), (-0.03446, -0.05157, 9.771), (-0.04385, -0.04385, 9.771), (-0.05157, -0.03445, 9.771), (-0.0573, -0.02373, 9.771), (-0.06083, -0.0121, 9.771), (-0.06202, 3.615e-07, 9.771), (-0.06083, 0.0121, 9.771), (-0.0573, 0.02373, 9.771), (-0.05157, 0.03446, 9.771), (-0.04385, 0.04385, 9.771), (-0.03446, 0.05157, 9.771), (-0.02373, 0.0573, 9.771), (-0.0121, 0.06083, 9.771), (0.06083, -0.0121, 7.539), (0.0573, -0.02373, 7.539), (-0.06083, -0.0121, 7.539), (-0.06202, 3.615e-07, 7.539), (0.05157, -0.03445, 7.539), (-0.06083, 0.0121, 7.539), (0.04385, -0.04385, 7.539), (-0.0573, 0.02373, 7.539), (0.03446, -0.05157, 7.539), (-0.05157, 0.03446, 7.539), (0.02373, -0.0573, 7.539), (8.694e-08, 0.06202, 7.539), (0.0121, 0.06083, 7.539), (-0.04385, 0.04385, 7.539), (0.0121, -0.06083, 7.539), (0.02373, 0.0573, 7.539), (-0.03446, 0.05157, 7.539), (6.673e-08, -0.06202, 7.539), (0.03446, 0.05157, 7.539), (-0.02373, 0.0573, 7.539), (-0.0121, -0.06083, 7.539), (0.04385, 0.04385, 7.539), (-0.0121, 0.06083, 7.539), (-0.02373, -0.0573, 7.539), (0.05157, 0.03446, 7.539), (-0.03446, -0.05157, 7.539), (0.0573, 0.02373, 7.539), (-0.04385, -0.04385, 7.539), (0.06083, 0.0121, 7.539), (-0.05157, -0.03445, 7.539), (0.06202, 3.063e-07, 7.539), (-0.0573, -0.02373, 7.539), (0.06348, -0.01263, 7.602), (-0.06348, -0.01263, 7.602), (8.279e-08, 0.06472, 7.602), (0.05979, -0.02477, 7.602), (-0.06472, 3.634e-07, 7.602), (0.05381, -0.03596, 7.602), (-0.06348, 0.01263, 7.602), (0.04576, -0.04576, 7.602), (-0.05979, 0.02477, 7.602), (0.03596, -0.05381, 7.602), (-0.05381, 0.03596, 7.602), (0.02477, -0.05979, 7.602), (0.01263, 0.06348, 7.602), (-0.04576, 0.04576, 7.602), (0.01263, -0.06348, 7.602), (0.02477, 0.05979, 7.602), (-0.03596, 0.05381, 7.602), (6.17e-08, -0.06472, 7.602), (0.03596, 0.05381, 7.602), (-0.02477, 0.05979, 7.602), (-0.01263, -0.06348, 7.602), (0.04576, 0.04576, 7.602), (-0.01263, 0.06348, 7.602), (-0.02477, -0.05979, 7.602), (0.05381, 0.03596, 7.602), (-0.03596, -0.05381, 7.602), (0.05979, 0.02477, 7.602), (-0.04576, -0.04576, 7.602), (0.06348, 0.01263, 7.602), (-0.05381, -0.03596, 7.602), (0.06472, 3.058e-07, 7.602), (-0.05979, -0.02477, 7.602), (0.06417, -0.01276, 7.666), (-0.06417, -0.01276, 7.666), (8.19e-08, 0.06542, 7.666), (0.06044, -0.02504, 7.666), (-0.06542, 3.639e-07, 7.666), (0.0544, -0.03635, 7.666), (-0.06417, 0.01276, 7.666), (0.04626, -0.04626, 7.666), (-0.06044, 0.02504, 7.666), (0.03635, -0.0544, 7.666), (-0.0544, 0.03635, 7.666), (0.02504, -0.06044, 7.666), (0.01276, 0.06417, 7.666), (-0.04626, 0.04626, 7.666), (0.01276, -0.06417, 7.666), (0.02504, 0.06044, 7.666), (-0.03635, 0.0544, 7.666), (6.058e-08, -0.06542, 7.666), (0.03635, 0.0544, 7.666), (-0.02504, 0.06044, 7.666), (-0.01276, -0.06417, 7.666), (0.04626, 0.04626, 7.666), (-0.01276, 0.06417, 7.666), (-0.02504, -0.06044, 7.666), (0.0544, 0.03635, 7.666), (-0.03635, -0.0544, 7.666), (0.06044, 0.02504, 7.666), (-0.04626, -0.04626, 7.666), (0.06417, 0.01276, 7.666), (-0.0544, -0.03635, 7.666), (0.06542, 3.056e-07, 7.666), (-0.06044, -0.02504, 7.666), (0.06608, -0.01314, 7.767), (-0.06608, -0.01314, 7.767), (8.085e-08, 0.06737, 7.767), (0.06224, -0.02578, 7.767), (-0.06737, 3.651e-07, 7.767), (0.05602, -0.03743, 7.767), (-0.06608, 0.01314, 7.767), (0.04764, -0.04764, 7.767), (-0.06224, 0.02578, 7.767), (0.03743, -0.05602, 7.767), (-0.05602, 0.03743, 7.767), (0.02578, -0.06224, 7.767), (0.01314, 0.06608, 7.767), (-0.04764, 0.04764, 7.767), (0.01314, -0.06607, 7.767), (0.02578, 0.06224, 7.767), (-0.03743, 0.05602, 7.767), (5.89e-08, -0.06737, 7.767), (0.03743, 0.05602, 7.767), (-0.02578, 0.06224, 7.767), (-0.01314, -0.06607, 7.767), (0.04764, 0.04764, 7.767), (-0.01314, 0.06608, 7.767), (-0.02578, -0.06224, 7.767), (0.05602, 0.03743, 7.767), (-0.03743, -0.05602, 7.767), (0.06224, 0.02578, 7.767), (-0.04764, -0.04764, 7.767), (0.06608, 0.01314, 7.767), (-0.05602, -0.03743, 7.767), (0.06737, 3.052e-07, 7.767), (-0.06224, -0.02578, 7.767), (0.06512, -0.01295, 7.862), (-0.06512, -0.01295, 7.862), (7.539e-08, 0.06639, 7.862), (0.06134, -0.02541, 7.862), (-0.06639, 3.645e-07, 7.862), (0.0552, -0.03688, 7.862), (-0.06512, 0.01295, 7.862), (0.04695, -0.04695, 7.862), (-0.06134, 0.02541, 7.862), (0.03689, -0.0552, 7.862), (-0.0552, 0.03689, 7.862), (0.02541, -0.06134, 7.862), (0.01295, 0.06512, 7.862), (-0.04695, 0.04695, 7.862), (0.01295, -0.06512, 7.862), (0.02541, 0.06134, 7.862), (-0.03688, 0.0552, 7.862), (5.375e-08, -0.06639, 7.862), (0.03689, 0.0552, 7.862), (-0.02541, 0.06134, 7.862), (-0.01295, -0.06512, 7.862), (0.04695, 0.04695, 7.862), (-0.01295, 0.06512, 7.862), (-0.02541, -0.06134, 7.862), (0.0552, 0.03689, 7.862), (-0.03688, -0.0552, 7.862), (0.06134, 0.02541, 7.862), (-0.04695, -0.04695, 7.862), (0.06512, 0.01295, 7.862), (-0.0552, -0.03688, 7.862), (0.06639, 3.054e-07, 7.862), (-0.06134, -0.02541, 7.862), (0.06257, -0.01245, 7.947), (-0.06257, -0.01245, 7.947), (7.348e-08, 0.0638, 7.947), (0.05894, -0.02441, 7.947), (-0.0638, 3.628e-07, 7.947), (0.05304, -0.03544, 7.947), (-0.06257, 0.01245, 7.947), (0.04511, -0.04511, 7.947), (-0.05894, 0.02441, 7.947), (0.03544, -0.05304, 7.947), (-0.05304, 0.03544, 7.947), (0.02441, -0.05894, 7.947), (0.01245, 0.06257, 7.947), (-0.04511, 0.04511, 7.947), (0.01245, -0.06257, 7.947), (0.02441, 0.05894, 7.947), (-0.03544, 0.05304, 7.947), (5.269e-08, -0.0638, 7.947), (0.03544, 0.05304, 7.947), (-0.02441, 0.05894, 7.947), (-0.01245, -0.06257, 7.947), (0.04511, 0.04511, 7.947), (-0.01245, 0.06257, 7.947), (-0.02441, -0.05894, 7.947), (0.05304, 0.03544, 7.947), (-0.03544, -0.05304, 7.947), (0.05894, 0.02441, 7.947), (-0.04511, -0.04511, 7.947), (0.06257, 0.01245, 7.947), (-0.05304, -0.03544, 7.947), (0.0638, 3.06e-07, 7.947), (-0.05894, -0.02441, 7.947), (0.06, -0.02485, 7.716), (-0.06495, 3.635e-07, 7.716), (0.054, -0.03608, 7.716), (-0.0637, 0.01267, 7.716), (0.04592, -0.04592, 7.716), (-0.06, 0.02485, 7.716), (0.03608, -0.054, 7.716), (-0.054, 0.03608, 7.716), (0.02485, -0.06, 7.716), (0.01267, 0.0637, 7.716), (-0.04592, 0.04592, 7.716), (0.01267, -0.0637, 7.716), (0.02485, 0.06, 7.716), (-0.03608, 0.054, 7.716), (6.03e-08, -0.06494, 7.716), (0.03608, 0.054, 7.716), (-0.02485, 0.06, 7.716), (-0.01267, -0.0637, 7.716), (0.04592, 0.04592, 7.716), (-0.01267, 0.0637, 7.716), (-0.02485, -0.06, 7.716), (0.054, 0.03608, 7.716), (-0.03608, -0.054, 7.716), (0.06, 0.02485, 7.716), (-0.04592, -0.04592, 7.716), (0.0637, 0.01267, 7.716), (-0.054, -0.03608, 7.716), (0.06495, 3.057e-07, 7.716), (-0.06, -0.02485, 7.716), (0.0637, -0.01267, 7.716), (-0.0637, -0.01267, 7.716), (8.147e-08, 0.06495, 7.716), (0.05743, -0.01142, 8.036), (-0.05743, -0.01142, 8.036), (7.214e-08, 0.05855, 8.036), (0.0541, -0.02241, 8.036), (-0.05855, 3.594e-07, 8.036), (0.04868, -0.03253, 8.036), (-0.05743, 0.01142, 8.036), (0.0414, -0.0414, 8.036), (-0.0541, 0.02241, 8.036), (0.03253, -0.04868, 8.036), (-0.04868, 0.03253, 8.036), (0.02241, -0.0541, 8.036), (0.01142, 0.05743, 8.036), (-0.0414, 0.0414, 8.036), (0.01142, -0.05743, 8.036), (0.02241, 0.0541, 8.036), (-0.03253, 0.04868, 8.036), (5.306e-08, -0.05855, 8.036), (0.03253, 0.04868, 8.036), (-0.02241, 0.0541, 8.036), (-0.01142, -0.05743, 8.036), (0.0414, 0.0414, 8.036), (-0.01142, 0.05743, 8.036), (-0.02241, -0.0541, 8.036), (0.04868, 0.03253, 8.036), (-0.03253, -0.04868, 8.036), (0.0541, 0.02241, 8.036), (-0.0414, -0.0414, 8.036), (0.05743, 0.01142, 8.036), (-0.04868, -0.03253, 8.036), (0.05855, 3.073e-07, 8.036), (-0.0541, -0.02241, 8.036), (0.06993, -0.01391, 8.281), (-0.06993, -0.01391, 8.281), (6.65e-08, 0.0713, 8.281), (0.06587, -0.02728, 8.281), (-0.0713, 3.677e-07, 8.281), (0.05928, -0.03961, 8.281), (-0.06993, 0.01391, 8.281), (0.05042, -0.05042, 8.281), (-0.06587, 0.02729, 8.281), (0.03961, -0.05928, 8.281), (-0.05928, 0.03961, 8.281), (0.02729, -0.06587, 8.281), (0.01391, 0.06993, 8.281), (-0.05042, 0.05042, 8.281), (0.01391, -0.06993, 8.281), (0.02729, 0.06587, 8.281), (-0.03961, 0.05928, 8.281), (4.326e-08, -0.0713, 8.281), (0.03961, 0.05928, 8.281), (-0.02728, 0.06587, 8.281), (-0.01391, -0.06993, 8.281), (0.05042, 0.05042, 8.281), (-0.01391, 0.06993, 8.281), (-0.02728, -0.06587, 8.281), (0.05928, 0.03961, 8.281), (-0.03961, -0.05928, 8.281), (0.06587, 0.02729, 8.281), (-0.05042, -0.05042, 8.281), (0.06993, 0.01391, 8.281), (-0.05928, -0.03961, 8.281), (0.0713, 3.042e-07, 8.281), (-0.06587, -0.02728, 8.281), (0.06987, -0.0139, 8.427), (-0.06987, -0.0139, 8.427), (6.186e-08, 0.07124, 8.427), (0.06582, -0.02726, 8.427), (-0.07124, 3.676e-07, 8.427), (0.05923, -0.03958, 8.427), (-0.06987, 0.0139, 8.427), (0.05037, -0.05037, 8.427), (-0.06582, 0.02726, 8.427), (0.03958, -0.05923, 8.427), (-0.05923, 0.03958, 8.427), (0.02726, -0.06582, 8.427), (0.0139, 0.06987, 8.427), (-0.05037, 0.05038, 8.427), (0.0139, -0.06987, 8.427), (0.02726, 0.06582, 8.427), (-0.03958, 0.05923, 8.427), (3.864e-08, -0.07124, 8.427), (0.03958, 0.05923, 8.427), (-0.02726, 0.06582, 8.427), (-0.0139, -0.06987, 8.427), (0.05037, 0.05038, 8.427), (-0.0139, 0.06987, 8.427), (-0.02726, -0.06582, 8.427), (0.05923, 0.03958, 8.427), (-0.03958, -0.05923, 8.427), (0.06582, 0.02726, 8.427), (-0.05037, -0.05037, 8.427), (0.06987, 0.0139, 8.427), (-0.05923, -0.03958, 8.427), (0.07124, 3.042e-07, 8.427), (-0.06582, -0.02726, 8.427), (0.05034, -0.01001, 8.698), (-0.05034, -0.01001, 8.698), (5.974e-08, 0.05132, 8.698), (0.04741, -0.01964, 8.698), (-0.05132, 3.551e-07, 8.698), (0.04267, -0.02851, 8.698), (-0.05034, 0.01001, 8.698), (0.03629, -0.03629, 8.698), (-0.04741, 0.01964, 8.698), (0.02851, -0.04267, 8.698), (-0.04267, 0.02851, 8.698), (0.01964, -0.04741, 8.698), (0.01001, 0.05034, 8.698), (-0.03629, 0.03629, 8.698), (0.01001, -0.05034, 8.698), (0.01964, 0.04742, 8.698), (-0.02851, 0.04267, 8.698), (4.302e-08, -0.05132, 8.698), (0.02851, 0.04267, 8.698), (-0.01964, 0.04742, 8.698), (-0.01001, -0.05034, 8.698), (0.03629, 0.03629, 8.698), (-0.01001, 0.05034, 8.698), (-0.01964, -0.04741, 8.698), (0.04267, 0.02851, 8.698), (-0.02851, -0.04267, 8.698), (0.04741, 0.01964, 8.698), (-0.03629, -0.03629, 8.698), (0.05034, 0.01001, 8.698), (-0.04267, -0.02851, 8.698), (0.05132, 3.094e-07, 8.698), (-0.04741, -0.01964, 8.698), (0.04122, -0.008199, 9.213), (-0.04122, -0.008199, 9.213), (5.531e-08, 0.04203, 9.213), (0.03883, -0.01608, 9.213), (-0.04203, 3.49e-07, 9.213), (0.03494, -0.02335, 9.213), (-0.04122, 0.008199, 9.213), (0.02972, -0.02972, 9.213), (-0.03883, 0.01608, 9.213), (0.02335, -0.03494, 9.213), (-0.03494, 0.02335, 9.213), (0.01608, -0.03883, 9.213), (0.008199, 0.04122, 9.213), (-0.02972, 0.02972, 9.213), (0.008199, -0.04122, 9.213), (0.01608, 0.03883, 9.213), (-0.02335, 0.03494, 9.213), (4.162e-08, -0.04203, 9.213), (0.02335, 0.03494, 9.213), (-0.01608, 0.03883, 9.213), (-0.008199, -0.04122, 9.213), (0.02972, 0.02972, 9.213), (-0.008199, 0.04122, 9.213), (-0.01608, -0.03883, 9.213), (0.03494, 0.02335, 9.213), (-0.02335, -0.03494, 9.213), (0.03883, 0.01608, 9.213), (-0.02972, -0.02972, 9.213), (0.04122, 0.008199, 9.213), (-0.03494, -0.02335, 9.213), (0.04203, 3.116e-07, 9.213), (-0.03883, -0.01608, 9.213), (0.01568, 0.07883, 9.828), (2.655e-08, 0.08038, 9.828), (0.03076, 0.07426, 9.828), (0.04466, 0.06683, 9.828), (0.05684, 0.05684, 9.828), (0.06683, 0.04466, 9.828), (0.07426, 0.03076, 9.828), (0.07883, 0.01568, 9.828), (0.08038, 3.023e-07, 9.828), (0.07883, -0.01568, 9.828), (0.07426, -0.03076, 9.828), (0.06683, -0.04466, 9.828), (0.05684, -0.05684, 9.828), (0.04466, -0.06683, 9.828), (0.03076, -0.07426, 9.828), (0.01568, -0.07883, 9.828), (3.618e-10, -0.08038, 9.828), (-0.01568, -0.07883, 9.828), (-0.03076, -0.07426, 9.828), (-0.04466, -0.06683, 9.828), (-0.05684, -0.05684, 9.828), (-0.06683, -0.04466, 9.828), (-0.07426, -0.03076, 9.828), (-0.07883, -0.01568, 9.828), (-0.08038, 3.739e-07, 9.828), (-0.07883, 0.01568, 9.828), (-0.07426, 0.03076, 9.828), (-0.06683, 0.04466, 9.828), (-0.05684, 0.05684, 9.828), (-0.04466, 0.06683, 9.828), (-0.03076, 0.07426, 9.828), (-0.01568, 0.07883, 9.828), (0.01893, 0.09515, 9.872), (2.547e-08, 0.09702, 9.872), (0.03713, 0.08963, 9.872), (0.0539, 0.08067, 9.872), (0.0686, 0.0686, 9.872), (0.08067, 0.0539, 9.872), (0.08963, 0.03713, 9.872), (0.09515, 0.01893, 9.872), (0.09702, 2.981e-07, 9.872), (0.09515, -0.01893, 9.872), (0.08963, -0.03713, 9.872), (0.08067, -0.0539, 9.872), (0.0686, -0.0686, 9.872), (0.0539, -0.08067, 9.872), (0.03713, -0.08963, 9.872), (0.01893, -0.09515, 9.872), (-6.147e-09, -0.09702, 9.872), (-0.01893, -0.09515, 9.872), (-0.03713, -0.08963, 9.872), (-0.0539, -0.08067, 9.872), (-0.0686, -0.0686, 9.872), (-0.08067, -0.0539, 9.872), (-0.08963, -0.03713, 9.872), (-0.09515, -0.01893, 9.872), (-0.09702, 3.844e-07, 9.872), (-0.09515, 0.01893, 9.872), (-0.08963, 0.03713, 9.872), (-0.08067, 0.0539, 9.872), (-0.0686, 0.0686, 9.872), (-0.0539, 0.08067, 9.872), (-0.03713, 0.08963, 9.872), (-0.01893, 0.09515, 9.872), (0.0236, 0.1186, 9.915), (2.277e-08, 0.121, 9.915), (0.04629, 0.1118, 9.915), (0.06721, 0.1006, 9.915), (0.08554, 0.08554, 9.915), (0.1006, 0.06721, 9.915), (0.1118, 0.04629, 9.915), (0.1186, 0.0236, 9.915), (0.121, 2.937e-07, 9.915), (0.1186, -0.0236, 9.915), (0.1118, -0.04629, 9.915), (0.1006, -0.06721, 9.915), (0.08554, -0.08554, 9.915), (0.06721, -0.1006, 9.915), (0.04629, -0.1118, 9.915), (0.0236, -0.1186, 9.915), (-1.665e-08, -0.121, 9.915), (-0.0236, -0.1186, 9.915), (-0.04629, -0.1118, 9.915), (-0.06721, -0.1006, 9.915), (-0.08554, -0.08554, 9.915), (-0.1006, -0.06721, 9.915), (-0.1118, -0.04629, 9.915), (-0.1186, -0.0236, 9.915), (-0.121, 4.013e-07, 9.915), (-0.1186, 0.0236, 9.915), (-0.1118, 0.04629, 9.915), (-0.1006, 0.06721, 9.915), (-0.08554, 0.08554, 9.915), (-0.06721, 0.1006, 9.915), (-0.04629, 0.1118, 9.915), (-0.0236, 0.1186, 9.915), (0.02623, 0.1319, 9.96), (2.086e-08, 0.1345, 9.96), (0.05146, 0.1242, 9.96), (0.0747, 0.1118, 9.96), (0.09508, 0.09508, 9.96), (0.1118, 0.0747, 9.96), (0.1242, 0.05146, 9.96), (0.1319, 0.02623, 9.96), (0.1345, 2.906e-07, 9.96), (0.1319, -0.02623, 9.96), (0.1242, -0.05146, 9.96), (0.1118, -0.0747, 9.96), (0.09508, -0.09508, 9.96), (0.0747, -0.1118, 9.96), (0.05146, -0.1242, 9.96), (0.02623, -0.1319, 9.96), (-2.295e-08, -0.1345, 9.96), (-0.02623, -0.1319, 9.96), (-0.05146, -0.1242, 9.96), (-0.0747, -0.1118, 9.96), (-0.09508, -0.09508, 9.96), (-0.1118, -0.0747, 9.96), (-0.1242, -0.05146, 9.96), (-0.1319, -0.02623, 9.96), (-0.1345, 4.102e-07, 9.96), (-0.1319, 0.02623, 9.96), (-0.1242, 0.05146, 9.96), (-0.1118, 0.0747, 9.96), (-0.09508, 0.09508, 9.96), (-0.0747, 0.1118, 9.96), (-0.05146, 0.1242, 9.96), (-0.02623, 0.1319, 9.96), (0.02981, 0.1499, 10.02), (1.804e-08, 0.1528, 10.02), (0.05847, 0.1412, 10.02), (0.08489, 0.1271, 10.02), (0.108, 0.108, 10.02), (0.127, 0.08489, 10.02), (0.1412, 0.05847, 10.02), (0.1499, 0.02981, 10.02), (0.1528, 2.868e-07, 10.02), (0.1499, -0.02981, 10.02), (0.1412, -0.05847, 10.02), (0.127, -0.08489, 10.02), (0.108, -0.108, 10.02), (0.08489, -0.127, 10.02), (0.05847, -0.1412, 10.02), (0.02981, -0.1499, 10.02), (-3.175e-08, -0.1528, 10.02), (-0.02981, -0.1499, 10.02), (-0.05847, -0.1412, 10.02), (-0.08489, -0.127, 10.02), (-0.108, -0.108, 10.02), (-0.127, -0.08489, 10.02), (-0.1412, -0.05847, 10.02), (-0.1499, -0.02981, 10.02), (-0.1528, 4.228e-07, 10.02), (-0.1499, 0.02981, 10.02), (-0.1412, 0.05848, 10.02), (-0.127, 0.08489, 10.02), (-0.108, 0.108, 10.02), (-0.08489, 0.1271, 10.02), (-0.05847, 0.1412, 10.02), (-0.02981, 0.1499, 10.02), (0.03308, 0.1663, 10.11), (1.579e-08, 0.1696, 10.11), (0.06489, 0.1567, 10.11), (0.0942, 0.141, 10.11), (0.1199, 0.1199, 10.11), (0.141, 0.0942, 10.11), (0.1567, 0.06489, 10.11), (0.1663, 0.03308, 10.11), (0.1696, 2.829e-07, 10.11), (0.1663, -0.03308, 10.11), (0.1567, -0.06489, 10.11), (0.141, -0.0942, 10.11), (0.1199, -0.1199, 10.11), (0.0942, -0.141, 10.11), (0.06489, -0.1567, 10.11), (0.03308, -0.1663, 10.11), (-3.946e-08, -0.1696, 10.11), (-0.03308, -0.1663, 10.11), (-0.06489, -0.1567, 10.11), (-0.0942, -0.141, 10.11), (-0.1199, -0.1199, 10.11), (-0.141, -0.0942, 10.11), (-0.1567, -0.06489, 10.11), (-0.1663, -0.03308, 10.11), (-0.1696, 4.339e-07, 10.11), (-0.1663, 0.03308, 10.11), (-0.1567, 0.06489, 10.11), (-0.141, 0.09421, 10.11), (-0.1199, 0.1199, 10.11), (-0.0942, 0.141, 10.11), (-0.06489, 0.1567, 10.11), (-0.03308, 0.1663, 10.11), (0.03453, 0.1736, 10.19), (1.483e-08, 0.177, 10.19), (0.06773, 0.1635, 10.19), (0.09833, 0.1472, 10.19), (0.1252, 0.1252, 10.19), (0.1472, 0.09833, 10.19), (0.1635, 0.06773, 10.19), (0.1736, 0.03453, 10.19), (0.177, 2.813e-07, 10.19), (0.1736, -0.03453, 10.19), (0.1635, -0.06773, 10.19), (0.1472, -0.09833, 10.19), (0.1252, -0.1252, 10.19), (0.09833, -0.1472, 10.19), (0.06773, -0.1635, 10.19), (0.03453, -0.1736, 10.19), (-4.284e-08, -0.177, 10.19), (-0.03453, -0.1736, 10.19), (-0.06773, -0.1635, 10.19), (-0.09833, -0.1472, 10.19), (-0.1252, -0.1252, 10.19), (-0.1472, -0.09833, 10.19), (-0.1635, -0.06773, 10.19), (-0.1736, -0.03453, 10.19), (-0.177, 4.389e-07, 10.19), (-0.1736, 0.03453, 10.19), (-0.1635, 0.06773, 10.19), (-0.1472, 0.09833, 10.19), (-0.1252, 0.1252, 10.19), (-0.09833, 0.1472, 10.19), (-0.06773, 0.1635, 10.19), (-0.03453, 0.1736, 10.19), (0.0356, 0.179, 10.31), (1.425e-08, 0.1825, 10.31), (0.06983, 0.1686, 10.31), (0.1014, 0.1517, 10.31), (0.129, 0.129, 10.31), (0.1517, 0.1014, 10.31), (0.1686, 0.06983, 10.31), (0.179, 0.0356, 10.31), (0.1825, 2.797e-07, 10.31), (0.179, -0.0356, 10.31), (0.1686, -0.06983, 10.31), (0.1517, -0.1014, 10.31), (0.129, -0.129, 10.31), (0.1014, -0.1517, 10.31), (0.06983, -0.1686, 10.31), (0.0356, -0.179, 10.31), (-4.52e-08, -0.1825, 10.31), (-0.0356, -0.179, 10.31), (-0.06983, -0.1686, 10.31), (-0.1014, -0.1517, 10.31), (-0.129, -0.129, 10.31), (-0.1517, -0.1014, 10.31), (-0.1686, -0.06983, 10.31), (-0.179, -0.0356, 10.31), (-0.1825, 4.422e-07, 10.31), (-0.179, 0.0356, 10.31), (-0.1686, 0.06983, 10.31), (-0.1517, 0.1014, 10.31), (-0.129, 0.129, 10.31), (-0.1014, 0.1517, 10.31), (-0.06983, 0.1686, 10.31), (-0.0356, 0.179, 10.31), (0.03674, 0.1847, 10.46), (1.346e-08, 0.1883, 10.46), (0.07206, 0.174, 10.46), (0.1046, 0.1566, 10.46), (0.1332, 0.1332, 10.46), (0.1566, 0.1046, 10.46), (0.174, 0.07206, 10.46), (0.1847, 0.03674, 10.46), (0.1883, 2.782e-07, 10.46), (0.1847, -0.03674, 10.46), (0.174, -0.07206, 10.46), (0.1566, -0.1046, 10.46), (0.1332, -0.1331, 10.46), (0.1046, -0.1566, 10.46), (0.07206, -0.174, 10.46), (0.03674, -0.1847, 10.46), (-4.789e-08, -0.1883, 10.46), (-0.03674, -0.1847, 10.46), (-0.07206, -0.174, 10.46), (-0.1046, -0.1566, 10.46), (-0.1332, -0.1331, 10.46), (-0.1566, -0.1046, 10.46), (-0.174, -0.07206, 10.46), (-0.1847, -0.03674, 10.46), (-0.1883, 4.458e-07, 10.46), (-0.1847, 0.03674, 10.46), (-0.174, 0.07206, 10.46), (-0.1566, 0.1046, 10.46), (-0.1331, 0.1332, 10.46), (-0.1046, 0.1566, 10.46), (-0.07206, 0.174, 10.46), (-0.03674, 0.1847, 10.46), (0.03737, 0.1879, 10.58), (1.303e-08, 0.1916, 10.58), (0.07331, 0.177, 10.58), (0.1064, 0.1593, 10.58), (0.1355, 0.1355, 10.58), (0.1593, 0.1064, 10.58), (0.177, 0.07331, 10.58), (0.1879, 0.03737, 10.58), (0.1916, 2.774e-07, 10.58), (0.1879, -0.03737, 10.58), (0.177, -0.07331, 10.58), (0.1593, -0.1064, 10.58), (0.1355, -0.1355, 10.58), (0.1064, -0.1593, 10.58), (0.07331, -0.177, 10.58), (0.03737, -0.1879, 10.58), (-4.939e-08, -0.1916, 10.58), (-0.03737, -0.1879, 10.58), (-0.07331, -0.177, 10.58), (-0.1064, -0.1593, 10.58), (-0.1355, -0.1355, 10.58), (-0.1593, -0.1064, 10.58), (-0.177, -0.07331, 10.58), (-0.1879, -0.03737, 10.58), (-0.1916, 4.479e-07, 10.58), (-0.1879, 0.03737, 10.58), (-0.177, 0.07331, 10.58), (-0.1593, 0.1064, 10.58), (-0.1355, 0.1355, 10.58), (-0.1064, 0.1593, 10.58), (-0.07331, 0.177, 10.58), (-0.03737, 0.1879, 10.58), (0.02839, 0.1427, 10.58), (1.778e-08, 0.1455, 10.58), (0.05569, 0.1345, 10.58), (0.08085, 0.121, 10.58), (0.1029, 0.1029, 10.58), (0.121, 0.08085, 10.58), (0.1345, 0.05569, 10.58), (0.1427, 0.02839, 10.58), (0.1455, 2.895e-07, 10.58), (0.1427, -0.02839, 10.58), (0.1345, -0.05569, 10.58), (0.121, -0.08085, 10.58), (0.1029, -0.1029, 10.58), (0.08085, -0.121, 10.58), (0.05569, -0.1345, 10.58), (0.02839, -0.1427, 10.58), (-2.964e-08, -0.1455, 10.58), (-0.02839, -0.1427, 10.58), (-0.05569, -0.1345, 10.58), (-0.08085, -0.121, 10.58), (-0.1029, -0.1029, 10.58), (-0.121, -0.08085, 10.58), (-0.1345, -0.05569, 10.58), (-0.1427, -0.02839, 10.58), (-0.1455, 4.191e-07, 10.58), (-0.1427, 0.02839, 10.58), (-0.1345, 0.05569, 10.58), (-0.121, 0.08085, 10.58), (-0.1029, 0.1029, 10.58), (-0.08085, 0.121, 10.58), (-0.05569, 0.1345, 10.58), (-0.02839, 0.1427, 10.58), (0.01143, 0.05748, 10.17), (2.919e-08, 0.0586, 10.17), (0.02243, 0.05414, 10.17), (0.03256, 0.04873, 10.17), (0.04144, 0.04144, 10.17), (0.04873, 0.03256, 10.17), (0.05414, 0.02243, 10.17), (0.05748, 0.01143, 10.17), (0.0586, 3.128e-07, 10.17), (0.05748, -0.01143, 10.17), (0.05414, -0.02243, 10.17), (0.04873, -0.03256, 10.17), (0.04144, -0.04144, 10.17), (0.03256, -0.04873, 10.17), (0.02243, -0.05414, 10.17), (0.01143, -0.05748, 10.17), (1.009e-08, -0.0586, 10.17), (-0.01143, -0.05748, 10.17), (-0.02243, -0.05414, 10.17), (-0.03256, -0.04873, 10.17), (-0.04144, -0.04144, 10.17), (-0.04873, -0.03256, 10.17), (-0.05414, -0.02243, 10.17), (-0.05748, -0.01143, 10.17), (-0.0586, 3.65e-07, 10.17), (-0.05748, 0.01143, 10.17), (-0.05414, 0.02243, 10.17), (-0.04873, 0.03256, 10.17), (-0.04144, 0.04144, 10.17), (-0.03256, 0.04873, 10.17), (-0.02243, 0.05414, 10.17), (-0.01143, 0.05748, 10.17)], [], [(0, 1, 3, 2), (2, 3, 5, 4), (4, 5, 7, 6), (6, 7, 9, 8), (8, 9, 11, 10), (10, 11, 13, 12), (12, 13, 15, 14), (14, 15, 17, 16), (16, 17, 19, 18), (18, 19, 21, 20), (20, 21, 23, 22), (22, 23, 25, 24), (24, 25, 27, 26), (26, 27, 29, 28), (28, 29, 31, 30), (30, 31, 33, 32), (32, 33, 35, 34), (34, 35, 37, 36), (36, 37, 39, 38), (38, 39, 41, 40), (40, 41, 43, 42), (42, 43, 45, 44), (44, 45, 47, 46), (46, 47, 49, 48), (48, 49, 51, 50), (50, 51, 53, 52), (52, 53, 55, 54), (54, 55, 57, 56), (56, 57, 59, 58), (58, 59, 61, 60), (13, 11, 69, 70), (60, 61, 63, 62), (62, 63, 1, 0), (0, 2, 4, 6, 8, 10, 12, 14, 16, 18, 20, 22, 24, 26, 28, 30, 32, 34, 36, 38, 40, 42, 44, 46, 48, 50, 52, 54, 56, 58, 60, 62), (66, 64, 96, 98), (31, 29, 78, 79), (49, 47, 87, 88), (5, 3, 64, 66), (23, 21, 74, 75), (41, 39, 83, 84), (59, 57, 92, 93), (15, 13, 70, 71), (33, 31, 79, 80), (51, 49, 88, 89), (7, 5, 66, 67), (25, 23, 75, 76), (43, 41, 84, 85), (61, 59, 93, 94), (17, 15, 71, 72), (35, 33, 80, 81), (53, 51, 89, 90), (9, 7, 67, 68), (27, 25, 76, 77), (45, 43, 85, 86), (63, 61, 94, 95), (19, 17, 72, 73), (37, 35, 81, 82), (55, 53, 90, 91), (11, 9, 68, 69), (29, 27, 77, 78), (47, 45, 86, 87), (3, 1, 65, 64), (1, 63, 95, 65), (21, 19, 73, 74), (39, 37, 82, 83), (57, 55, 91, 92), (225, 224, 132, 133), (93, 92, 124, 125), (80, 79, 111, 112), (67, 66, 98, 99), (94, 93, 125, 126), (81, 80, 112, 113), (68, 67, 99, 100), (95, 94, 126, 127), (82, 81, 113, 114), (69, 68, 100, 101), (65, 95, 127, 97), (83, 82, 114, 115), (70, 69, 101, 102), (84, 83, 115, 116), (71, 70, 102, 103), (85, 84, 116, 117), (72, 71, 103, 104), (86, 85, 117, 118), (73, 72, 104, 105), (87, 86, 118, 119), (74, 73, 105, 106), (88, 87, 119, 120), (75, 74, 106, 107), (89, 88, 120, 121), (76, 75, 107, 108), (90, 89, 121, 122), (77, 76, 108, 109), (91, 90, 122, 123), (78, 77, 109, 110), (64, 65, 97, 96), (92, 91, 123, 124), (79, 78, 110, 111), (136, 135, 167, 168), (227, 226, 159, 129), (229, 228, 146, 147), (230, 225, 133, 134), (231, 229, 147, 148), (232, 230, 134, 135), (233, 231, 148, 149), (234, 232, 135, 136), (235, 233, 149, 150), (236, 234, 136, 137), (237, 235, 150, 151), (238, 236, 137, 138), (239, 237, 151, 152), (240, 238, 138, 139), (241, 239, 152, 153), (242, 240, 139, 140), (243, 241, 153, 154), (244, 242, 140, 141), (245, 243, 154, 155), (246, 244, 141, 142), (247, 227, 129, 128), (248, 245, 155, 156), (249, 246, 142, 143), (250, 247, 128, 130), (251, 248, 156, 157), (252, 249, 143, 144), (253, 250, 130, 131), (254, 251, 157, 158), (255, 252, 144, 145), (224, 253, 131, 132), (226, 254, 158, 159), (228, 255, 145, 146), (171, 170, 202, 203), (150, 149, 181, 182), (137, 136, 168, 169), (151, 150, 182, 183), (138, 137, 169, 170), (152, 151, 183, 184), (139, 138, 170, 171), (153, 152, 184, 185), (140, 139, 171, 172), (154, 153, 185, 186), (141, 140, 172, 173), (155, 154, 186, 187), (142, 141, 173, 174), (128, 129, 161, 160), (156, 155, 187, 188), (143, 142, 174, 175), (130, 128, 160, 162), (157, 156, 188, 189), (144, 143, 175, 176), (131, 130, 162, 163), (158, 157, 189, 190), (145, 144, 176, 177), (132, 131, 163, 164), (159, 158, 190, 191), (146, 145, 177, 178), (133, 132, 164, 165), (129, 159, 191, 161), (147, 146, 178, 179), (134, 133, 165, 166), (148, 147, 179, 180), (135, 134, 166, 167), (149, 148, 180, 181), (289, 288, 287, 257), (185, 184, 216, 217), (172, 171, 203, 204), (186, 185, 217, 218), (173, 172, 204, 205), (187, 186, 218, 219), (174, 173, 205, 206), (160, 161, 193, 192), (188, 187, 219, 220), (175, 174, 206, 207), (162, 160, 192, 194), (189, 188, 220, 221), (176, 175, 207, 208), (163, 162, 194, 195), (190, 189, 221, 222), (177, 176, 208, 209), (164, 163, 195, 196), (191, 190, 222, 223), (178, 177, 209, 210), (165, 164, 196, 197), (161, 191, 223, 193), (179, 178, 210, 211), (166, 165, 197, 198), (180, 179, 211, 212), (167, 166, 198, 199), (181, 180, 212, 213), (168, 167, 199, 200), (182, 181, 213, 214), (169, 168, 200, 201), (183, 182, 214, 215), (170, 169, 201, 202), (184, 183, 215, 216), (114, 113, 255, 228), (127, 126, 254, 226), (100, 99, 253, 224), (113, 112, 252, 255), (126, 125, 251, 254), (99, 98, 250, 253), (112, 111, 249, 252), (125, 124, 248, 251), (98, 96, 247, 250), (111, 110, 246, 249), (124, 123, 245, 248), (96, 97, 227, 247), (110, 109, 244, 246), (123, 122, 243, 245), (109, 108, 242, 244), (122, 121, 241, 243), (108, 107, 240, 242), (121, 120, 239, 241), (107, 106, 238, 240), (120, 119, 237, 239), (106, 105, 236, 238), (119, 118, 235, 237), (105, 104, 234, 236), (118, 117, 233, 235), (104, 103, 232, 234), (117, 116, 231, 233), (103, 102, 230, 232), (116, 115, 229, 231), (102, 101, 225, 230), (115, 114, 228, 229), (97, 127, 226, 227), (101, 100, 224, 225), (285, 284, 348, 349), (291, 290, 274, 275), (293, 292, 261, 262), (294, 291, 275, 276), (295, 293, 262, 263), (296, 294, 276, 277), (297, 295, 263, 264), (298, 296, 277, 278), (299, 297, 264, 265), (300, 298, 278, 279), (301, 299, 265, 266), (302, 300, 279, 280), (303, 301, 266, 267), (304, 302, 280, 281), (305, 303, 267, 268), (306, 304, 281, 282), (307, 305, 268, 269), (308, 306, 282, 283), (309, 307, 269, 270), (310, 289, 257, 256), (311, 308, 283, 284), (312, 309, 270, 271), (313, 310, 256, 258), (314, 311, 284, 285), (315, 312, 271, 272), (316, 313, 258, 259), (317, 314, 285, 286), (318, 315, 272, 273), (319, 316, 259, 260), (288, 317, 286, 287), (290, 318, 273, 274), (292, 319, 260, 261), (197, 196, 319, 292), (210, 209, 318, 290), (223, 222, 317, 288), (196, 195, 316, 319), (209, 208, 315, 318), (222, 221, 314, 317), (195, 194, 313, 316), (208, 207, 312, 315), (221, 220, 311, 314), (194, 192, 310, 313), (207, 206, 309, 312), (220, 219, 308, 311), (192, 193, 289, 310), (206, 205, 307, 309), (219, 218, 306, 308), (205, 204, 305, 307), (218, 217, 304, 306), (204, 203, 303, 305), (217, 216, 302, 304), (203, 202, 301, 303), (216, 215, 300, 302), (202, 201, 299, 301), (215, 214, 298, 300), (201, 200, 297, 299), (214, 213, 296, 298), (200, 199, 295, 297), (213, 212, 294, 296), (199, 198, 293, 295), (212, 211, 291, 294), (198, 197, 292, 293), (211, 210, 290, 291), (193, 223, 288, 289), (342, 341, 373, 374), (272, 271, 335, 336), (259, 258, 322, 323), (286, 285, 349, 350), (273, 272, 336, 337), (260, 259, 323, 324), (287, 286, 350, 351), (274, 273, 337, 338), (261, 260, 324, 325), (257, 287, 351, 321), (275, 274, 338, 339), (262, 261, 325, 326), (276, 275, 339, 340), (263, 262, 326, 327), (277, 276, 340, 341), (264, 263, 327, 328), (278, 277, 341, 342), (265, 264, 328, 329), (279, 278, 342, 343), (266, 265, 329, 330), (280, 279, 343, 344), (267, 266, 330, 331), (281, 280, 344, 345), (268, 267, 331, 332), (282, 281, 345, 346), (269, 268, 332, 333), (283, 282, 346, 347), (270, 269, 333, 334), (256, 257, 321, 320), (284, 283, 347, 348), (271, 270, 334, 335), (258, 256, 320, 322), (377, 376, 408, 409), (329, 328, 360, 361), (343, 342, 374, 375), (330, 329, 361, 362), (344, 343, 375, 376), (331, 330, 362, 363), (345, 344, 376, 377), (332, 331, 363, 364), (346, 345, 377, 378), (333, 332, 364, 365), (347, 346, 378, 379), (334, 333, 365, 366), (320, 321, 353, 352), (348, 347, 379, 380), (335, 334, 366, 367), (322, 320, 352, 354), (349, 348, 380, 381), (336, 335, 367, 368), (323, 322, 354, 355), (350, 349, 381, 382), (337, 336, 368, 369), (324, 323, 355, 356), (351, 350, 382, 383), (338, 337, 369, 370), (325, 324, 356, 357), (321, 351, 383, 353), (339, 338, 370, 371), (326, 325, 357, 358), (340, 339, 371, 372), (327, 326, 358, 359), (341, 340, 372, 373), (328, 327, 359, 360), (384, 385, 417, 416), (364, 363, 395, 396), (378, 377, 409, 410), (365, 364, 396, 397), (379, 378, 410, 411), (366, 365, 397, 398), (352, 353, 385, 384), (380, 379, 411, 412), (367, 366, 398, 399), (354, 352, 384, 386), (381, 380, 412, 413), (368, 367, 399, 400), (355, 354, 386, 387), (382, 381, 413, 414), (369, 368, 400, 401), (356, 355, 387, 388), (383, 382, 414, 415), (370, 369, 401, 402), (357, 356, 388, 389), (353, 383, 415, 385), (371, 370, 402, 403), (358, 357, 389, 390), (372, 371, 403, 404), (359, 358, 390, 391), (373, 372, 404, 405), (360, 359, 391, 392), (374, 373, 405, 406), (361, 360, 392, 393), (375, 374, 406, 407), (362, 361, 393, 394), (376, 375, 407, 408), (363, 362, 394, 395), (420, 419, 451, 452), (412, 411, 443, 444), (399, 398, 430, 431), (386, 384, 416, 418), (413, 412, 444, 445), (400, 399, 431, 432), (387, 386, 418, 419), (414, 413, 445, 446), (401, 400, 432, 433), (388, 387, 419, 420), (415, 414, 446, 447), (402, 401, 433, 434), (389, 388, 420, 421), (385, 415, 447, 417), (403, 402, 434, 435), (390, 389, 421, 422), (404, 403, 435, 436), (391, 390, 422, 423), (405, 404, 436, 437), (392, 391, 423, 424), (406, 405, 437, 438), (393, 392, 424, 425), (407, 406, 438, 439), (394, 393, 425, 426), (408, 407, 439, 440), (395, 394, 426, 427), (409, 408, 440, 441), (396, 395, 427, 428), (410, 409, 441, 442), (397, 396, 428, 429), (411, 410, 442, 443), (398, 397, 429, 430), (468, 467, 499, 500), (447, 446, 478, 479), (434, 433, 465, 466), (421, 420, 452, 453), (417, 447, 479, 449), (435, 434, 466, 467), (422, 421, 453, 454), (436, 435, 467, 468), (423, 422, 454, 455), (437, 436, 468, 469), (424, 423, 455, 456), (438, 437, 469, 470), (425, 424, 456, 457), (439, 438, 470, 471), (426, 425, 457, 458), (440, 439, 471, 472), (427, 426, 458, 459), (441, 440, 472, 473), (428, 427, 459, 460), (442, 441, 473, 474), (429, 428, 460, 461), (443, 442, 474, 475), (430, 429, 461, 462), (416, 417, 449, 448), (444, 443, 475, 476), (431, 430, 462, 463), (418, 416, 448, 450), (445, 444, 476, 477), (432, 431, 463, 464), (419, 418, 450, 451), (446, 445, 477, 478), (433, 432, 464, 465), (503, 502, 534, 535), (455, 454, 486, 487), (469, 468, 500, 501), (456, 455, 487, 488), (470, 469, 501, 502), (457, 456, 488, 489), (471, 470, 502, 503), (458, 457, 489, 490), (472, 471, 503, 504), (459, 458, 490, 491), (473, 472, 504, 505), (460, 459, 491, 492), (474, 473, 505, 506), (461, 460, 492, 493), (475, 474, 506, 507), (462, 461, 493, 494), (448, 449, 481, 480), (476, 475, 507, 508), (463, 462, 494, 495), (450, 448, 480, 482), (477, 476, 508, 509), (464, 463, 495, 496), (451, 450, 482, 483), (478, 477, 509, 510), (465, 464, 496, 497), (452, 451, 483, 484), (479, 478, 510, 511), (466, 465, 497, 498), (453, 452, 484, 485), (449, 479, 511, 481), (467, 466, 498, 499), (454, 453, 485, 486), (577, 576, 569, 570), (490, 489, 521, 522), (504, 503, 535, 536), (491, 490, 522, 523), (505, 504, 536, 537), (492, 491, 523, 524), (506, 505, 537, 538), (493, 492, 524, 525), (507, 506, 538, 539), (494, 493, 525, 526), (480, 481, 513, 512), (508, 507, 539, 540), (495, 494, 526, 527), (482, 480, 512, 514), (509, 508, 540, 541), (496, 495, 527, 528), (483, 482, 514, 515), (510, 509, 541, 542), (497, 496, 528, 529), (484, 483, 515, 516), (511, 510, 542, 543), (498, 497, 529, 530), (485, 484, 516, 517), (481, 511, 543, 513), (499, 498, 530, 531), (486, 485, 517, 518), (500, 499, 531, 532), (487, 486, 518, 519), (501, 500, 532, 533), (488, 487, 519, 520), (502, 501, 533, 534), (489, 488, 520, 521), (573, 572, 636, 637), (579, 578, 556, 557), (580, 577, 570, 571), (581, 579, 557, 558), (583, 582, 545, 544), (584, 580, 571, 572), (585, 581, 558, 559), (586, 583, 544, 546), (587, 584, 572, 573), (588, 585, 559, 560), (589, 586, 546, 547), (590, 587, 573, 574), (591, 588, 560, 561), (592, 589, 547, 548), (593, 590, 574, 575), (594, 591, 561, 562), (595, 592, 548, 549), (582, 593, 575, 545), (596, 594, 562, 563), (597, 595, 549, 550), (598, 596, 563, 564), (599, 597, 550, 551), (600, 598, 564, 565), (601, 599, 551, 552), (602, 600, 565, 566), (603, 601, 552, 553), (604, 602, 566, 567), (605, 603, 553, 554), (606, 604, 567, 568), (607, 605, 554, 555), (576, 606, 568, 569), (578, 607, 555, 556), (524, 523, 607, 578), (537, 536, 606, 576), (523, 522, 605, 607), (536, 535, 604, 606), (522, 521, 603, 605), (535, 534, 602, 604), (521, 520, 601, 603), (534, 533, 600, 602), (520, 519, 599, 601), (533, 532, 598, 600), (519, 518, 597, 599), (532, 531, 596, 598), (518, 517, 595, 597), (531, 530, 594, 596), (513, 543, 593, 582), (517, 516, 592, 595), (530, 529, 591, 594), (543, 542, 590, 593), (516, 515, 589, 592), (529, 528, 588, 591), (542, 541, 587, 590), (515, 514, 586, 589), (528, 527, 585, 588), (541, 540, 584, 587), (514, 512, 583, 586), (527, 526, 581, 585), (540, 539, 580, 584), (512, 513, 582, 583), (526, 525, 579, 581), (539, 538, 577, 580), (525, 524, 578, 579), (538, 537, 576, 577), (630, 629, 661, 662), (560, 559, 623, 624), (547, 546, 610, 611), (574, 573, 637, 638), (561, 560, 624, 625), (548, 547, 611, 612), (575, 574, 638, 639), (562, 561, 625, 626), (549, 548, 612, 613), (545, 575, 639, 609), (563, 562, 626, 627), (550, 549, 613, 614), (564, 563, 627, 628), (551, 550, 614, 615), (565, 564, 628, 629), (552, 551, 615, 616), (566, 565, 629, 630), (553, 552, 616, 617), (567, 566, 630, 631), (554, 553, 617, 618), (568, 567, 631, 632), (555, 554, 618, 619), (569, 568, 632, 633), (556, 555, 619, 620), (570, 569, 633, 634), (557, 556, 620, 621), (571, 570, 634, 635), (558, 557, 621, 622), (544, 545, 609, 608), (572, 571, 635, 636), (559, 558, 622, 623), (546, 544, 608, 610), (665, 664, 696, 697), (617, 616, 648, 649), (631, 630, 662, 663), (618, 617, 649, 650), (632, 631, 663, 664), (619, 618, 650, 651), (633, 632, 664, 665), (620, 619, 651, 652), (634, 633, 665, 666), (621, 620, 652, 653), (635, 634, 666, 667), (622, 621, 653, 654), (608, 609, 641, 640), (636, 635, 667, 668), (623, 622, 654, 655), (610, 608, 640, 642), (637, 636, 668, 669), (624, 623, 655, 656), (611, 610, 642, 643), (638, 637, 669, 670), (625, 624, 656, 657), (612, 611, 643, 644), (639, 638, 670, 671), (626, 625, 657, 658), (613, 612, 644, 645), (609, 639, 671, 641), (627, 626, 658, 659), (614, 613, 645, 646), (628, 627, 659, 660), (615, 614, 646, 647), (629, 628, 660, 661), (616, 615, 647, 648), (771, 768, 705, 704), (652, 651, 683, 684), (666, 665, 697, 698), (653, 652, 684, 685), (667, 666, 698, 699), (654, 653, 685, 686), (640, 641, 673, 672), (668, 667, 699, 700), (655, 654, 686, 687), (642, 640, 672, 674), (669, 668, 700, 701), (656, 655, 687, 688), (643, 642, 674, 675), (670, 669, 701, 702), (657, 656, 688, 689), (644, 643, 675, 676), (671, 670, 702, 703), (658, 657, 689, 690), (645, 644, 676, 677), (641, 671, 703, 673), (659, 658, 690, 691), (646, 645, 677, 678), (660, 659, 691, 692), (647, 646, 678, 679), (661, 660, 692, 693), (648, 647, 679, 680), (662, 661, 693, 694), (649, 648, 680, 681), (663, 662, 694, 695), (650, 649, 681, 682), (664, 663, 695, 696), (651, 650, 682, 683), (718, 717, 845, 846), (772, 769, 731, 732), (773, 770, 718, 719), (774, 771, 704, 706), (775, 772, 732, 733), (776, 773, 719, 720), (777, 774, 706, 707), (778, 775, 733, 734), (779, 776, 720, 721), (780, 777, 707, 708), (781, 778, 734, 735), (782, 779, 721, 722), (783, 780, 708, 709), (768, 781, 735, 705), (784, 782, 722, 723), (785, 783, 709, 710), (786, 784, 723, 724), (787, 785, 710, 711), (788, 786, 724, 725), (789, 787, 711, 712), (790, 788, 725, 726), (791, 789, 712, 713), (792, 790, 726, 727), (793, 791, 713, 714), (794, 792, 727, 728), (795, 793, 714, 715), (796, 794, 728, 729), (797, 795, 715, 716), (798, 796, 729, 730), (799, 797, 716, 717), (769, 798, 730, 731), (770, 799, 717, 718), (831, 828, 767, 740), (830, 827, 766, 738), (828, 826, 765, 767), (827, 825, 764, 766), (826, 824, 763, 765), (825, 823, 762, 764), (824, 822, 761, 763), (823, 821, 760, 762), (822, 820, 759, 761), (821, 819, 758, 760), (820, 818, 757, 759), (819, 817, 756, 758), (818, 816, 755, 757), (817, 815, 754, 756), (816, 814, 753, 755), (815, 813, 752, 754), (814, 812, 751, 753), (813, 811, 750, 752), (829, 810, 749, 736), (812, 809, 748, 751), (811, 808, 747, 750), (810, 807, 746, 749), (809, 806, 745, 748), (808, 805, 744, 747), (807, 804, 743, 746), (806, 803, 742, 745), (805, 802, 741, 744), (804, 801, 739, 743), (803, 800, 737, 742), (802, 831, 740, 741), (801, 830, 738, 739), (800, 829, 736, 737), (740, 767, 799, 770), (738, 766, 798, 769), (767, 765, 797, 799), (766, 764, 796, 798), (765, 763, 795, 797), (764, 762, 794, 796), (763, 761, 793, 795), (762, 760, 792, 794), (761, 759, 791, 793), (760, 758, 790, 792), (759, 757, 789, 791), (758, 756, 788, 790), (757, 755, 787, 789), (756, 754, 786, 788), (755, 753, 785, 787), (754, 752, 784, 786), (753, 751, 783, 785), (752, 750, 782, 784), (736, 749, 781, 768), (751, 748, 780, 783), (750, 747, 779, 782), (749, 746, 778, 781), (748, 745, 777, 780), (747, 744, 776, 779), (746, 743, 775, 778), (745, 742, 774, 777), (744, 741, 773, 776), (743, 739, 772, 775), (742, 737, 771, 774), (741, 740, 770, 773), (739, 738, 769, 772), (737, 736, 768, 771), (672, 673, 829, 800), (700, 699, 830, 801), (687, 686, 831, 802), (674, 672, 800, 803), (701, 700, 801, 804), (688, 687, 802, 805), (675, 674, 803, 806), (702, 701, 804, 807), (689, 688, 805, 808), (676, 675, 806, 809), (703, 702, 807, 810), (690, 689, 808, 811), (677, 676, 809, 812), (673, 703, 810, 829), (691, 690, 811, 813), (678, 677, 812, 814), (692, 691, 813, 815), (679, 678, 814, 816), (693, 692, 815, 817), (680, 679, 816, 818), (694, 693, 817, 819), (681, 680, 818, 820), (695, 694, 819, 821), (682, 681, 820, 822), (696, 695, 821, 823), (683, 682, 822, 824), (697, 696, 823, 825), (684, 683, 824, 826), (698, 697, 825, 827), (685, 684, 826, 828), (699, 698, 827, 830), (686, 685, 828, 831), (861, 860, 892, 893), (704, 705, 833, 832), (732, 731, 859, 860), (719, 718, 846, 847), (706, 704, 832, 834), (733, 732, 860, 861), (720, 719, 847, 848), (707, 706, 834, 835), (734, 733, 861, 862), (721, 720, 848, 849), (708, 707, 835, 836), (735, 734, 862, 863), (722, 721, 849, 850), (709, 708, 836, 837), (705, 735, 863, 833), (723, 722, 850, 851), (710, 709, 837, 838), (724, 723, 851, 852), (711, 710, 838, 839), (725, 724, 852, 853), (712, 711, 839, 840), (726, 725, 853, 854), (713, 712, 840, 841), (727, 726, 854, 855), (714, 713, 841, 842), (728, 727, 855, 856), (715, 714, 842, 843), (729, 728, 856, 857), (716, 715, 843, 844), (730, 729, 857, 858), (717, 716, 844, 845), (731, 730, 858, 859), (865, 895, 927, 897), (836, 835, 867, 868), (848, 847, 879, 880), (862, 861, 893, 894), (837, 836, 868, 869), (849, 848, 880, 881), (863, 862, 894, 895), (838, 837, 869, 870), (850, 849, 881, 882), (833, 863, 895, 865), (851, 850, 882, 883), (852, 851, 883, 884), (839, 838, 870, 871), (853, 852, 884, 885), (840, 839, 871, 872), (854, 853, 885, 886), (841, 840, 872, 873), (855, 854, 886, 887), (842, 841, 873, 874), (856, 855, 887, 888), (843, 842, 874, 875), (857, 856, 888, 889), (844, 843, 875, 876), (858, 857, 889, 890), (832, 833, 865, 864), (845, 844, 876, 877), (859, 858, 890, 891), (834, 832, 864, 866), (846, 845, 877, 878), (860, 859, 891, 892), (835, 834, 866, 867), (847, 846, 878, 879), (918, 917, 949, 950), (883, 882, 914, 915), (870, 869, 901, 902), (884, 883, 915, 916), (871, 870, 902, 903), (885, 884, 916, 917), (872, 871, 903, 904), (886, 885, 917, 918), (873, 872, 904, 905), (887, 886, 918, 919), (874, 873, 905, 906), (888, 887, 919, 920), (875, 874, 906, 907), (889, 888, 920, 921), (876, 875, 907, 908), (890, 889, 921, 922), (877, 876, 908, 909), (891, 890, 922, 923), (878, 877, 909, 910), (864, 865, 897, 896), (892, 891, 923, 924), (879, 878, 910, 911), (866, 864, 896, 898), (893, 892, 924, 925), (880, 879, 911, 912), (867, 866, 898, 899), (894, 893, 925, 926), (881, 880, 912, 913), (868, 867, 899, 900), (895, 894, 926, 927), (882, 881, 913, 914), (869, 868, 900, 901), (953, 952, 984, 985), (905, 904, 936, 937), (919, 918, 950, 951), (906, 905, 937, 938), (920, 919, 951, 952), (907, 906, 938, 939), (921, 920, 952, 953), (908, 907, 939, 940), (922, 921, 953, 954), (909, 908, 940, 941), (923, 922, 954, 955), (910, 909, 941, 942), (896, 897, 929, 928), (924, 923, 955, 956), (911, 910, 942, 943), (898, 896, 928, 930), (925, 924, 956, 957), (912, 911, 943, 944), (899, 898, 930, 931), (926, 925, 957, 958), (913, 912, 944, 945), (900, 899, 931, 932), (927, 926, 958, 959), (914, 913, 945, 946), (901, 900, 932, 933), (897, 927, 959, 929), (915, 914, 946, 947), (902, 901, 933, 934), (916, 915, 947, 948), (903, 902, 934, 935), (917, 916, 948, 949), (904, 903, 935, 936), (987, 986, 1018, 1019), (940, 939, 971, 972), (954, 953, 985, 986), (941, 940, 972, 973), (955, 954, 986, 987), (942, 941, 973, 974), (928, 929, 961, 960), (956, 955, 987, 988), (943, 942, 974, 975), (930, 928, 960, 962), (957, 956, 988, 989), (944, 943, 975, 976), (931, 930, 962, 963), (958, 957, 989, 990), (945, 944, 976, 977), (932, 931, 963, 964), (959, 958, 990, 991), (946, 945, 977, 978), (933, 932, 964, 965), (929, 959, 991, 961), (947, 946, 978, 979), (934, 933, 965, 966), (948, 947, 979, 980), (935, 934, 966, 967), (949, 948, 980, 981), (936, 935, 967, 968), (950, 949, 981, 982), (937, 936, 968, 969), (951, 950, 982, 983), (938, 937, 969, 970), (952, 951, 983, 984), (939, 938, 970, 971), (1022, 1021, 1053, 1054), (974, 973, 1005, 1006), (960, 961, 993, 992), (988, 987, 1019, 1020), (975, 974, 1006, 1007), (962, 960, 992, 994), (989, 988, 1020, 1021), (976, 975, 1007, 1008), (963, 962, 994, 995), (990, 989, 1021, 1022), (977, 976, 1008, 1009), (964, 963, 995, 996), (991, 990, 1022, 1023), (978, 977, 1009, 1010), (965, 964, 996, 997), (961, 991, 1023, 993), (979, 978, 1010, 1011), (966, 965, 997, 998), (980, 979, 1011, 1012), (967, 966, 998, 999), (981, 980, 1012, 1013), (968, 967, 999, 1000), (982, 981, 1013, 1014), (969, 968, 1000, 1001), (983, 982, 1014, 1015), (970, 969, 1001, 1002), (984, 983, 1015, 1016), (971, 970, 1002, 1003), (985, 984, 1016, 1017), (972, 971, 1003, 1004), (986, 985, 1017, 1018), (973, 972, 1004, 1005), (1044, 1043, 1075, 1076), (1009, 1008, 1040, 1041), (996, 995, 1027, 1028), (1023, 1022, 1054, 1055), (1010, 1009, 1041, 1042), (997, 996, 1028, 1029), (993, 1023, 1055, 1025), (1011, 1010, 1042, 1043), (998, 997, 1029, 1030), (1012, 1011, 1043, 1044), (999, 998, 1030, 1031), (1013, 1012, 1044, 1045), (1000, 999, 1031, 1032), (1014, 1013, 1045, 1046), (1001, 1000, 1032, 1033), (1015, 1014, 1046, 1047), (1002, 1001, 1033, 1034), (1016, 1015, 1047, 1048), (1003, 1002, 1034, 1035), (1017, 1016, 1048, 1049), (1004, 1003, 1035, 1036), (1018, 1017, 1049, 1050), (1005, 1004, 1036, 1037), (1019, 1018, 1050, 1051), (1006, 1005, 1037, 1038), (992, 993, 1025, 1024), (1020, 1019, 1051, 1052), (1007, 1006, 1038, 1039), (994, 992, 1024, 1026), (1021, 1020, 1052, 1053), (1008, 1007, 1039, 1040), (995, 994, 1026, 1027), (1079, 1078, 1110, 1111), (1031, 1030, 1062, 1063), (1045, 1044, 1076, 1077), (1032, 1031, 1063, 1064), (1046, 1045, 1077, 1078), (1033, 1032, 1064, 1065), (1047, 1046, 1078, 1079), (1034, 1033, 1065, 1066), (1048, 1047, 1079, 1080), (1035, 1034, 1066, 1067), (1049, 1048, 1080, 1081), (1036, 1035, 1067, 1068), (1050, 1049, 1081, 1082), (1037, 1036, 1068, 1069), (1051, 1050, 1082, 1083), (1038, 1037, 1069, 1070), (1024, 1025, 1057, 1056), (1052, 1051, 1083, 1084), (1039, 1038, 1070, 1071), (1026, 1024, 1056, 1058), (1053, 1052, 1084, 1085), (1040, 1039, 1071, 1072), (1027, 1026, 1058, 1059), (1054, 1053, 1085, 1086), (1041, 1040, 1072, 1073), (1028, 1027, 1059, 1060), (1055, 1054, 1086, 1087), (1042, 1041, 1073, 1074), (1029, 1028, 1060, 1061), (1025, 1055, 1087, 1057), (1043, 1042, 1074, 1075), (1030, 1029, 1061, 1062), (1507, 1504, 1129, 1130), (1066, 1065, 1097, 1098), (1080, 1079, 1111, 1112), (1067, 1066, 1098, 1099), (1081, 1080, 1112, 1113), (1068, 1067, 1099, 1100), (1082, 1081, 1113, 1114), (1069, 1068, 1100, 1101), (1083, 1082, 1114, 1115), (1070, 1069, 1101, 1102), (1056, 1057, 1089, 1088), (1084, 1083, 1115, 1116), (1071, 1070, 1102, 1103), (1058, 1056, 1088, 1090), (1085, 1084, 1116, 1117), (1072, 1071, 1103, 1104), (1059, 1058, 1090, 1091), (1086, 1085, 1117, 1118), (1073, 1072, 1104, 1105), (1060, 1059, 1091, 1092), (1087, 1086, 1118, 1119), (1074, 1073, 1105, 1106), (1061, 1060, 1092, 1093), (1057, 1087, 1119, 1089), (1075, 1074, 1106, 1107), (1062, 1061, 1093, 1094), (1076, 1075, 1107, 1108), (1063, 1062, 1094, 1095), (1077, 1076, 1108, 1109), (1064, 1063, 1095, 1096), (1078, 1077, 1109, 1110), (1065, 1064, 1096, 1097), (1136, 1135, 1551, 1552), (1508, 1505, 1143, 1144), (1509, 1507, 1130, 1131), (1510, 1508, 1144, 1145), (1511, 1509, 1131, 1132), (1512, 1510, 1145, 1146), (1513, 1511, 1132, 1133), (1514, 1512, 1146, 1147), (1515, 1513, 1133, 1134), (1516, 1506, 1121, 1120), (1517, 1514, 1147, 1148), (1518, 1515, 1134, 1135), (1519, 1516, 1120, 1122), (1520, 1517, 1148, 1149), (1521, 1518, 1135, 1136), (1522, 1519, 1122, 1123), (1523, 1520, 1149, 1150), (1524, 1521, 1136, 1137), (1525, 1522, 1123, 1124), (1526, 1523, 1150, 1151), (1527, 1524, 1137, 1138), (1528, 1525, 1124, 1125), (1506, 1526, 1151, 1121), (1529, 1527, 1138, 1139), (1530, 1528, 1125, 1126), (1531, 1529, 1139, 1140), (1532, 1530, 1126, 1127), (1533, 1531, 1140, 1141), (1534, 1532, 1127, 1128), (1535, 1533, 1141, 1142), (1504, 1534, 1128, 1129), (1505, 1535, 1142, 1143), (1111, 1110, 1183, 1154), (1097, 1096, 1182, 1152), (1110, 1109, 1181, 1183), (1096, 1095, 1180, 1182), (1109, 1108, 1179, 1181), (1095, 1094, 1178, 1180), (1108, 1107, 1177, 1179), (1094, 1093, 1176, 1178), (1107, 1106, 1175, 1177), (1089, 1119, 1174, 1163), (1093, 1092, 1173, 1176), (1106, 1105, 1172, 1175), (1119, 1118, 1171, 1174), (1092, 1091, 1170, 1173), (1105, 1104, 1169, 1172), (1118, 1117, 1168, 1171), (1091, 1090, 1167, 1170), (1104, 1103, 1166, 1169), (1117, 1116, 1165, 1168), (1090, 1088, 1164, 1167), (1103, 1102, 1162, 1166), (1116, 1115, 1161, 1165), (1088, 1089, 1163, 1164), (1102, 1101, 1160, 1162), (1115, 1114, 1159, 1161), (1101, 1100, 1158, 1160), (1114, 1113, 1157, 1159), (1100, 1099, 1156, 1158), (1113, 1112, 1155, 1157), (1099, 1098, 1153, 1156), (1112, 1111, 1154, 1155), (1098, 1097, 1152, 1153), (1154, 1183, 1215, 1185), (1152, 1182, 1214, 1184), (1183, 1181, 1213, 1215), (1182, 1180, 1212, 1214), (1181, 1179, 1211, 1213), (1180, 1178, 1210, 1212), (1179, 1177, 1209, 1211), (1178, 1176, 1208, 1210), (1177, 1175, 1207, 1209), (1163, 1174, 1206, 1186), (1176, 1173, 1205, 1208), (1175, 1172, 1204, 1207), (1174, 1171, 1203, 1206), (1173, 1170, 1202, 1205), (1172, 1169, 1201, 1204), (1171, 1168, 1200, 1203), (1170, 1167, 1199, 1202), (1169, 1166, 1198, 1201), (1168, 1165, 1197, 1200), (1167, 1164, 1196, 1199), (1166, 1162, 1195, 1198), (1165, 1161, 1194, 1197), (1164, 1163, 1186, 1196), (1162, 1160, 1193, 1195), (1161, 1159, 1192, 1194), (1160, 1158, 1191, 1193), (1159, 1157, 1190, 1192), (1158, 1156, 1189, 1191), (1157, 1155, 1188, 1190), (1156, 1153, 1187, 1189), (1155, 1154, 1185, 1188), (1153, 1152, 1184, 1187), (1185, 1215, 1247, 1217), (1184, 1214, 1246, 1216), (1215, 1213, 1245, 1247), (1214, 1212, 1244, 1246), (1213, 1211, 1243, 1245), (1212, 1210, 1242, 1244), (1211, 1209, 1241, 1243), (1210, 1208, 1240, 1242), (1209, 1207, 1239, 1241), (1186, 1206, 1238, 1218), (1208, 1205, 1237, 1240), (1207, 1204, 1236, 1239), (1206, 1203, 1235, 1238), (1205, 1202, 1234, 1237), (1204, 1201, 1233, 1236), (1203, 1200, 1232, 1235), (1202, 1199, 1231, 1234), (1201, 1198, 1230, 1233), (1200, 1197, 1229, 1232), (1199, 1196, 1228, 1231), (1198, 1195, 1227, 1230), (1197, 1194, 1226, 1229), (1196, 1186, 1218, 1228), (1195, 1193, 1225, 1227), (1194, 1192, 1224, 1226), (1193, 1191, 1223, 1225), (1192, 1190, 1222, 1224), (1191, 1189, 1221, 1223), (1190, 1188, 1220, 1222), (1189, 1187, 1219, 1221), (1188, 1185, 1217, 1220), (1187, 1184, 1216, 1219), (1374, 1372, 1279, 1249), (1373, 1371, 1278, 1248), (1372, 1370, 1277, 1279), (1371, 1369, 1276, 1278), (1370, 1368, 1275, 1277), (1369, 1367, 1274, 1276), (1368, 1366, 1273, 1275), (1367, 1365, 1272, 1274), (1366, 1364, 1271, 1273), (1375, 1363, 1270, 1250), (1365, 1362, 1269, 1272), (1364, 1361, 1268, 1271), (1363, 1360, 1267, 1270), (1362, 1359, 1266, 1269), (1361, 1358, 1265, 1268), (1360, 1357, 1264, 1267), (1359, 1356, 1263, 1266), (1358, 1355, 1262, 1265), (1357, 1354, 1261, 1264), (1356, 1353, 1260, 1263), (1355, 1352, 1259, 1262), (1354, 1351, 1258, 1261), (1353, 1375, 1250, 1260), (1352, 1350, 1257, 1259), (1351, 1349, 1256, 1258), (1350, 1348, 1255, 1257), (1349, 1347, 1254, 1256), (1348, 1346, 1253, 1255), (1347, 1345, 1252, 1254), (1346, 1344, 1251, 1253), (1345, 1374, 1249, 1252), (1344, 1373, 1248, 1251), (1249, 1279, 1311, 1281), (1248, 1278, 1310, 1280), (1279, 1277, 1309, 1311), (1278, 1276, 1308, 1310), (1277, 1275, 1307, 1309), (1276, 1274, 1306, 1308), (1275, 1273, 1305, 1307), (1274, 1272, 1304, 1306), (1273, 1271, 1303, 1305), (1250, 1270, 1302, 1282), (1272, 1269, 1301, 1304), (1271, 1268, 1300, 1303), (1270, 1267, 1299, 1302), (1269, 1266, 1298, 1301), (1268, 1265, 1297, 1300), (1267, 1264, 1296, 1299), (1266, 1263, 1295, 1298), (1265, 1262, 1294, 1297), (1264, 1261, 1293, 1296), (1263, 1260, 1292, 1295), (1262, 1259, 1291, 1294), (1261, 1258, 1290, 1293), (1260, 1250, 1282, 1292), (1259, 1257, 1289, 1291), (1258, 1256, 1288, 1290), (1257, 1255, 1287, 1289), (1256, 1254, 1286, 1288), (1255, 1253, 1285, 1287), (1254, 1252, 1284, 1286), (1253, 1251, 1283, 1285), (1252, 1249, 1281, 1284), (1251, 1248, 1280, 1283), (1281, 1311, 1343, 1313), (1280, 1310, 1342, 1312), (1311, 1309, 1341, 1343), (1310, 1308, 1340, 1342), (1309, 1307, 1339, 1341), (1308, 1306, 1338, 1340), (1307, 1305, 1337, 1339), (1306, 1304, 1336, 1338), (1305, 1303, 1335, 1337), (1282, 1302, 1334, 1314), (1304, 1301, 1333, 1336), (1303, 1300, 1332, 1335), (1302, 1299, 1331, 1334), (1301, 1298, 1330, 1333), (1300, 1297, 1329, 1332), (1299, 1296, 1328, 1331), (1298, 1295, 1327, 1330), (1297, 1294, 1326, 1329), (1296, 1293, 1325, 1328), (1295, 1292, 1324, 1327), (1294, 1291, 1323, 1326), (1293, 1290, 1322, 1325), (1292, 1282, 1314, 1324), (1291, 1289, 1321, 1323), (1290, 1288, 1320, 1322), (1289, 1287, 1319, 1321), (1288, 1286, 1318, 1320), (1287, 1285, 1317, 1319), (1286, 1284, 1316, 1318), (1285, 1283, 1315, 1317), (1284, 1281, 1313, 1316), (1283, 1280, 1312, 1315), (1219, 1216, 1373, 1344), (1220, 1217, 1374, 1345), (1221, 1219, 1344, 1346), (1222, 1220, 1345, 1347), (1223, 1221, 1346, 1348), (1224, 1222, 1347, 1349), (1225, 1223, 1348, 1350), (1226, 1224, 1349, 1351), (1227, 1225, 1350, 1352), (1228, 1218, 1375, 1353), (1229, 1226, 1351, 1354), (1230, 1227, 1352, 1355), (1231, 1228, 1353, 1356), (1232, 1229, 1354, 1357), (1233, 1230, 1355, 1358), (1234, 1231, 1356, 1359), (1235, 1232, 1357, 1360), (1236, 1233, 1358, 1361), (1237, 1234, 1359, 1362), (1238, 1235, 1360, 1363), (1239, 1236, 1361, 1364), (1240, 1237, 1362, 1365), (1218, 1238, 1363, 1375), (1241, 1239, 1364, 1366), (1242, 1240, 1365, 1367), (1243, 1241, 1366, 1368), (1244, 1242, 1367, 1369), (1245, 1243, 1368, 1370), (1246, 1244, 1369, 1371), (1247, 1245, 1370, 1372), (1216, 1246, 1371, 1373), (1217, 1247, 1372, 1374), (1313, 1343, 1407, 1377), (1312, 1342, 1406, 1376), (1343, 1341, 1405, 1407), (1342, 1340, 1404, 1406), (1341, 1339, 1403, 1405), (1340, 1338, 1402, 1404), (1339, 1337, 1401, 1403), (1338, 1336, 1400, 1402), (1337, 1335, 1399, 1401), (1314, 1334, 1398, 1378), (1336, 1333, 1397, 1400), (1335, 1332, 1396, 1399), (1334, 1331, 1395, 1398), (1333, 1330, 1394, 1397), (1332, 1329, 1393, 1396), (1331, 1328, 1392, 1395), (1330, 1327, 1391, 1394), (1329, 1326, 1390, 1393), (1328, 1325, 1389, 1392), (1327, 1324, 1388, 1391), (1326, 1323, 1387, 1390), (1325, 1322, 1386, 1389), (1324, 1314, 1378, 1388), (1323, 1321, 1385, 1387), (1322, 1320, 1384, 1386), (1321, 1319, 1383, 1385), (1320, 1318, 1382, 1384), (1319, 1317, 1381, 1383), (1318, 1316, 1380, 1382), (1317, 1315, 1379, 1381), (1316, 1313, 1377, 1380), (1315, 1312, 1376, 1379), (1377, 1407, 1439, 1409), (1376, 1406, 1438, 1408), (1407, 1405, 1437, 1439), (1406, 1404, 1436, 1438), (1405, 1403, 1435, 1437), (1404, 1402, 1434, 1436), (1403, 1401, 1433, 1435), (1402, 1400, 1432, 1434), (1401, 1399, 1431, 1433), (1378, 1398, 1430, 1410), (1400, 1397, 1429, 1432), (1399, 1396, 1428, 1431), (1398, 1395, 1427, 1430), (1397, 1394, 1426, 1429), (1396, 1393, 1425, 1428), (1395, 1392, 1424, 1427), (1394, 1391, 1423, 1426), (1393, 1390, 1422, 1425), (1392, 1389, 1421, 1424), (1391, 1388, 1420, 1423), (1390, 1387, 1419, 1422), (1389, 1386, 1418, 1421), (1388, 1378, 1410, 1420), (1387, 1385, 1417, 1419), (1386, 1384, 1416, 1418), (1385, 1383, 1415, 1417), (1384, 1382, 1414, 1416), (1383, 1381, 1413, 1415), (1382, 1380, 1412, 1414), (1381, 1379, 1411, 1413), (1380, 1377, 1409, 1412), (1379, 1376, 1408, 1411), (1409, 1439, 1471, 1441), (1408, 1438, 1470, 1440), (1439, 1437, 1469, 1471), (1438, 1436, 1468, 1470), (1437, 1435, 1467, 1469), (1436, 1434, 1466, 1468), (1435, 1433, 1465, 1467), (1434, 1432, 1464, 1466), (1433, 1431, 1463, 1465), (1410, 1430, 1462, 1442), (1432, 1429, 1461, 1464), (1431, 1428, 1460, 1463), (1430, 1427, 1459, 1462), (1429, 1426, 1458, 1461), (1428, 1425, 1457, 1460), (1427, 1424, 1456, 1459), (1426, 1423, 1455, 1458), (1425, 1422, 1454, 1457), (1424, 1421, 1453, 1456), (1423, 1420, 1452, 1455), (1422, 1419, 1451, 1454), (1421, 1418, 1450, 1453), (1420, 1410, 1442, 1452), (1419, 1417, 1449, 1451), (1418, 1416, 1448, 1450), (1417, 1415, 1447, 1449), (1416, 1414, 1446, 1448), (1415, 1413, 1445, 1447), (1414, 1412, 1444, 1446), (1413, 1411, 1443, 1445), (1412, 1409, 1441, 1444), (1411, 1408, 1440, 1443), (1441, 1471, 1503, 1473), (1440, 1470, 1502, 1472), (1471, 1469, 1501, 1503), (1470, 1468, 1500, 1502), (1469, 1467, 1499, 1501), (1468, 1466, 1498, 1500), (1467, 1465, 1497, 1499), (1466, 1464, 1496, 1498), (1465, 1463, 1495, 1497), (1442, 1462, 1494, 1474), (1464, 1461, 1493, 1496), (1463, 1460, 1492, 1495), (1462, 1459, 1491, 1494), (1461, 1458, 1490, 1493), (1460, 1457, 1489, 1492), (1459, 1456, 1488, 1491), (1458, 1455, 1487, 1490), (1457, 1454, 1486, 1489), (1456, 1453, 1485, 1488), (1455, 1452, 1484, 1487), (1454, 1451, 1483, 1486), (1453, 1450, 1482, 1485), (1452, 1442, 1474, 1484), (1451, 1449, 1481, 1483), (1450, 1448, 1480, 1482), (1449, 1447, 1479, 1481), (1448, 1446, 1478, 1480), (1447, 1445, 1477, 1479), (1446, 1444, 1476, 1478), (1445, 1443, 1475, 1477), (1444, 1441, 1473, 1476), (1443, 1440, 1472, 1475), (1473, 1503, 1535, 1505), (1472, 1502, 1534, 1504), (1503, 1501, 1533, 1535), (1502, 1500, 1532, 1534), (1501, 1499, 1531, 1533), (1500, 1498, 1530, 1532), (1499, 1497, 1529, 1531), (1498, 1496, 1528, 1530), (1497, 1495, 1527, 1529), (1474, 1494, 1526, 1506), (1496, 1493, 1525, 1528), (1495, 1492, 1524, 1527), (1494, 1491, 1523, 1526), (1493, 1490, 1522, 1525), (1492, 1489, 1521, 1524), (1491, 1488, 1520, 1523), (1490, 1487, 1519, 1522), (1489, 1486, 1518, 1521), (1488, 1485, 1517, 1520), (1487, 1484, 1516, 1519), (1486, 1483, 1515, 1518), (1485, 1482, 1514, 1517), (1484, 1474, 1506, 1516), (1483, 1481, 1513, 1515), (1482, 1480, 1512, 1514), (1481, 1479, 1511, 1513), (1480, 1478, 1510, 1512), (1479, 1477, 1509, 1511), (1478, 1476, 1508, 1510), (1477, 1475, 1507, 1509), (1476, 1473, 1505, 1508), (1475, 1472, 1504, 1507), (1545, 1544, 1576, 1577), (1123, 1122, 1538, 1539), (1150, 1149, 1565, 1566), (1137, 1136, 1552, 1553), (1124, 1123, 1539, 1540), (1151, 1150, 1566, 1567), (1138, 1137, 1553, 1554), (1125, 1124, 1540, 1541), (1121, 1151, 1567, 1537), (1139, 1138, 1554, 1555), (1126, 1125, 1541, 1542), (1140, 1139, 1555, 1556), (1127, 1126, 1542, 1543), (1141, 1140, 1556, 1557), (1128, 1127, 1543, 1544), (1142, 1141, 1557, 1558), (1129, 1128, 1544, 1545), (1143, 1142, 1558, 1559), (1130, 1129, 1545, 1546), (1144, 1143, 1559, 1560), (1131, 1130, 1546, 1547), (1145, 1144, 1560, 1561), (1132, 1131, 1547, 1548), (1146, 1145, 1561, 1562), (1133, 1132, 1548, 1549), (1147, 1146, 1562, 1563), (1134, 1133, 1549, 1550), (1120, 1121, 1537, 1536), (1148, 1147, 1563, 1564), (1135, 1134, 1550, 1551), (1122, 1120, 1536, 1538), (1149, 1148, 1564, 1565), (1580, 1579, 1611, 1612), (1559, 1558, 1590, 1591), (1546, 1545, 1577, 1578), (1560, 1559, 1591, 1592), (1547, 1546, 1578, 1579), (1561, 1560, 1592, 1593), (1548, 1547, 1579, 1580), (1562, 1561, 1593, 1594), (1549, 1548, 1580, 1581), (1563, 1562, 1594, 1595), (1550, 1549, 1581, 1582), (1536, 1537, 1569, 1568), (1564, 1563, 1595, 1596), (1551, 1550, 1582, 1583), (1538, 1536, 1568, 1570), (1565, 1564, 1596, 1597), (1552, 1551, 1583, 1584), (1539, 1538, 1570, 1571), (1566, 1565, 1597, 1598), (1553, 1552, 1584, 1585), (1540, 1539, 1571, 1572), (1567, 1566, 1598, 1599), (1554, 1553, 1585, 1586), (1541, 1540, 1572, 1573), (1537, 1567, 1599, 1569), (1555, 1554, 1586, 1587), (1542, 1541, 1573, 1574), (1556, 1555, 1587, 1588), (1543, 1542, 1574, 1575), (1557, 1556, 1588, 1589), (1544, 1543, 1575, 1576), (1558, 1557, 1589, 1590), (1615, 1614, 1646, 1647), (1594, 1593, 1625, 1626), (1581, 1580, 1612, 1613), (1595, 1594, 1626, 1627), (1582, 1581, 1613, 1614), (1568, 1569, 1601, 1600), (1596, 1595, 1627, 1628), (1583, 1582, 1614, 1615), (1570, 1568, 1600, 1602), (1597, 1596, 1628, 1629), (1584, 1583, 1615, 1616), (1571, 1570, 1602, 1603), (1598, 1597, 1629, 1630), (1585, 1584, 1616, 1617), (1572, 1571, 1603, 1604), (1599, 1598, 1630, 1631), (1586, 1585, 1617, 1618), (1573, 1572, 1604, 1605), (1569, 1599, 1631, 1601), (1587, 1586, 1618, 1619), (1574, 1573, 1605, 1606), (1588, 1587, 1619, 1620), (1575, 1574, 1606, 1607), (1589, 1588, 1620, 1621), (1576, 1575, 1607, 1608), (1590, 1589, 1621, 1622), (1577, 1576, 1608, 1609), (1591, 1590, 1622, 1623), (1578, 1577, 1609, 1610), (1592, 1591, 1623, 1624), (1579, 1578, 1610, 1611), (1593, 1592, 1624, 1625), (1650, 1649, 1681, 1682), (1602, 1600, 1632, 1634), (1629, 1628, 1660, 1661), (1616, 1615, 1647, 1648), (1603, 1602, 1634, 1635), (1630, 1629, 1661, 1662), (1617, 1616, 1648, 1649), (1604, 1603, 1635, 1636), (1631, 1630, 1662, 1663), (1618, 1617, 1649, 1650), (1605, 1604, 1636, 1637), (1601, 1631, 1663, 1633), (1619, 1618, 1650, 1651), (1606, 1605, 1637, 1638), (1620, 1619, 1651, 1652), (1607, 1606, 1638, 1639), (1621, 1620, 1652, 1653), (1608, 1607, 1639, 1640), (1622, 1621, 1653, 1654), (1609, 1608, 1640, 1641), (1623, 1622, 1654, 1655), (1610, 1609, 1641, 1642), (1624, 1623, 1655, 1656), (1611, 1610, 1642, 1643), (1625, 1624, 1656, 1657), (1612, 1611, 1643, 1644), (1626, 1625, 1657, 1658), (1613, 1612, 1644, 1645), (1627, 1626, 1658, 1659), (1614, 1613, 1645, 1646), (1600, 1601, 1633, 1632), (1628, 1627, 1659, 1660), (1672, 1671, 1703, 1704), (1637, 1636, 1668, 1669), (1633, 1663, 1695, 1665), (1651, 1650, 1682, 1683), (1638, 1637, 1669, 1670), (1652, 1651, 1683, 1684), (1639, 1638, 1670, 1671), (1653, 1652, 1684, 1685), (1640, 1639, 1671, 1672), (1654, 1653, 1685, 1686), (1641, 1640, 1672, 1673), (1655, 1654, 1686, 1687), (1642, 1641, 1673, 1674), (1656, 1655, 1687, 1688), (1643, 1642, 1674, 1675), (1657, 1656, 1688, 1689), (1644, 1643, 1675, 1676), (1658, 1657, 1689, 1690), (1645, 1644, 1676, 1677), (1659, 1658, 1690, 1691), (1646, 1645, 1677, 1678), (1632, 1633, 1665, 1664), (1660, 1659, 1691, 1692), (1647, 1646, 1678, 1679), (1634, 1632, 1664, 1666), (1661, 1660, 1692, 1693), (1648, 1647, 1679, 1680), (1635, 1634, 1666, 1667), (1662, 1661, 1693, 1694), (1649, 1648, 1680, 1681), (1636, 1635, 1667, 1668), (1663, 1662, 1694, 1695), (1707, 1706, 1738, 1739), (1686, 1685, 1717, 1718), (1673, 1672, 1704, 1705), (1687, 1686, 1718, 1719), (1674, 1673, 1705, 1706), (1688, 1687, 1719, 1720), (1675, 1674, 1706, 1707), (1689, 1688, 1720, 1721), (1676, 1675, 1707, 1708), (1690, 1689, 1721, 1722), (1677, 1676, 1708, 1709), (1691, 1690, 1722, 1723), (1678, 1677, 1709, 1710), (1664, 1665, 1697, 1696), (1692, 1691, 1723, 1724), (1679, 1678, 1710, 1711), (1666, 1664, 1696, 1698), (1693, 1692, 1724, 1725), (1680, 1679, 1711, 1712), (1667, 1666, 1698, 1699), (1694, 1693, 1725, 1726), (1681, 1680, 1712, 1713), (1668, 1667, 1699, 1700), (1695, 1694, 1726, 1727), (1682, 1681, 1713, 1714), (1669, 1668, 1700, 1701), (1665, 1695, 1727, 1697), (1683, 1682, 1714, 1715), (1670, 1669, 1701, 1702), (1684, 1683, 1715, 1716), (1671, 1670, 1702, 1703), (1685, 1684, 1716, 1717), (1742, 1741, 1773, 1774), (1721, 1720, 1752, 1753), (1708, 1707, 1739, 1740), (1722, 1721, 1753, 1754), (1709, 1708, 1740, 1741), (1723, 1722, 1754, 1755), (1710, 1709, 1741, 1742), (1696, 1697, 1729, 1728), (1724, 1723, 1755, 1756), (1711, 1710, 1742, 1743), (1698, 1696, 1728, 1730), (1725, 1724, 1756, 1757), (1712, 1711, 1743, 1744), (1699, 1698, 1730, 1731), (1726, 1725, 1757, 1758), (1713, 1712, 1744, 1745), (1700, 1699, 1731, 1732), (1727, 1726, 1758, 1759), (1714, 1713, 1745, 1746), (1701, 1700, 1732, 1733), (1697, 1727, 1759, 1729), (1715, 1714, 1746, 1747), (1702, 1701, 1733, 1734), (1716, 1715, 1747, 1748), (1703, 1702, 1734, 1735), (1717, 1716, 1748, 1749), (1704, 1703, 1735, 1736), (1718, 1717, 1749, 1750), (1705, 1704, 1736, 1737), (1719, 1718, 1750, 1751), (1706, 1705, 1737, 1738), (1720, 1719, 1751, 1752), (1777, 1776, 1808, 1809), (1728, 1729, 1761, 1760), (1756, 1755, 1787, 1788), (1743, 1742, 1774, 1775), (1730, 1728, 1760, 1762), (1757, 1756, 1788, 1789), (1744, 1743, 1775, 1776), (1731, 1730, 1762, 1763), (1758, 1757, 1789, 1790), (1745, 1744, 1776, 1777), (1732, 1731, 1763, 1764), (1759, 1758, 1790, 1791), (1746, 1745, 1777, 1778), (1733, 1732, 1764, 1765), (1729, 1759, 1791, 1761), (1747, 1746, 1778, 1779), (1734, 1733, 1765, 1766), (1748, 1747, 1779, 1780), (1735, 1734, 1766, 1767), (1749, 1748, 1780, 1781), (1736, 1735, 1767, 1768), (1750, 1749, 1781, 1782), (1737, 1736, 1768, 1769), (1751, 1750, 1782, 1783), (1738, 1737, 1769, 1770), (1752, 1751, 1783, 1784), (1739, 1738, 1770, 1771), (1753, 1752, 1784, 1785), (1740, 1739, 1771, 1772), (1754, 1753, 1785, 1786), (1741, 1740, 1772, 1773), (1755, 1754, 1786, 1787), (1812, 1811, 1843, 1844), (1764, 1763, 1795, 1796), (1791, 1790, 1822, 1823), (1778, 1777, 1809, 1810), (1765, 1764, 1796, 1797), (1761, 1791, 1823, 1793), (1779, 1778, 1810, 1811), (1766, 1765, 1797, 1798), (1780, 1779, 1811, 1812), (1767, 1766, 1798, 1799), (1781, 1780, 1812, 1813), (1768, 1767, 1799, 1800), (1782, 1781, 1813, 1814), (1769, 1768, 1800, 1801), (1783, 1782, 1814, 1815), (1770, 1769, 1801, 1802), (1784, 1783, 1815, 1816), (1771, 1770, 1802, 1803), (1785, 1784, 1816, 1817), (1772, 1771, 1803, 1804), (1786, 1785, 1817, 1818), (1773, 1772, 1804, 1805), (1787, 1786, 1818, 1819), (1774, 1773, 1805, 1806), (1760, 1761, 1793, 1792), (1788, 1787, 1819, 1820), (1775, 1774, 1806, 1807), (1762, 1760, 1792, 1794), (1789, 1788, 1820, 1821), (1776, 1775, 1807, 1808), (1763, 1762, 1794, 1795), (1790, 1789, 1821, 1822), (1847, 1846, 1878, 1879), (1799, 1798, 1830, 1831), (1813, 1812, 1844, 1845), (1800, 1799, 1831, 1832), (1814, 1813, 1845, 1846), (1801, 1800, 1832, 1833), (1815, 1814, 1846, 1847), (1802, 1801, 1833, 1834), (1816, 1815, 1847, 1848), (1803, 1802, 1834, 1835), (1817, 1816, 1848, 1849), (1804, 1803, 1835, 1836), (1818, 1817, 1849, 1850), (1805, 1804, 1836, 1837), (1819, 1818, 1850, 1851), (1806, 1805, 1837, 1838), (1792, 1793, 1825, 1824), (1820, 1819, 1851, 1852), (1807, 1806, 1838, 1839), (1794, 1792, 1824, 1826), (1821, 1820, 1852, 1853), (1808, 1807, 1839, 1840), (1795, 1794, 1826, 1827), (1822, 1821, 1853, 1854), (1809, 1808, 1840, 1841), (1796, 1795, 1827, 1828), (1823, 1822, 1854, 1855), (1810, 1809, 1841, 1842), (1797, 1796, 1828, 1829), (1793, 1823, 1855, 1825), (1811, 1810, 1842, 1843), (1798, 1797, 1829, 1830), (1882, 1881, 1913, 1914), (1834, 1833, 1865, 1866), (1848, 1847, 1879, 1880), (1835, 1834, 1866, 1867), (1849, 1848, 1880, 1881), (1836, 1835, 1867, 1868), (1850, 1849, 1881, 1882), (1837, 1836, 1868, 1869), (1851, 1850, 1882, 1883), (1838, 1837, 1869, 1870), (1824, 1825, 1857, 1856), (1852, 1851, 1883, 1884), (1839, 1838, 1870, 1871), (1826, 1824, 1856, 1858), (1853, 1852, 1884, 1885), (1840, 1839, 1871, 1872), (1827, 1826, 1858, 1859), (1854, 1853, 1885, 1886), (1841, 1840, 1872, 1873), (1828, 1827, 1859, 1860), (1855, 1854, 1886, 1887), (1842, 1841, 1873, 1874), (1829, 1828, 1860, 1861), (1825, 1855, 1887, 1857), (1843, 1842, 1874, 1875), (1830, 1829, 1861, 1862), (1844, 1843, 1875, 1876), (1831, 1830, 1862, 1863), (1845, 1844, 1876, 1877), (1832, 1831, 1863, 1864), (1846, 1845, 1877, 1878), (1833, 1832, 1864, 1865), (1888, 1889, 1919, 1918, 1917, 1916, 1915, 1914, 1913, 1912, 1911, 1910, 1909, 1908, 1907, 1906, 1905, 1904, 1903, 1902, 1901, 1900, 1899, 1898, 1897, 1896, 1895, 1894, 1893, 1892, 1891, 1890), (1869, 1868, 1900, 1901), (1883, 1882, 1914, 1915), (1870, 1869, 1901, 1902), (1856, 1857, 1889, 1888), (1884, 1883, 1915, 1916), (1871, 1870, 1902, 1903), (1858, 1856, 1888, 1890), (1885, 1884, 1916, 1917), (1872, 1871, 1903, 1904), (1859, 1858, 1890, 1891), (1886, 1885, 1917, 1918), (1873, 1872, 1904, 1905), (1860, 1859, 1891, 1892), (1887, 1886, 1918, 1919), (1874, 1873, 1905, 1906), (1861, 1860, 1892, 1893), (1857, 1887, 1919, 1889), (1875, 1874, 1906, 1907), (1862, 1861, 1893, 1894), (1876, 1875, 1907, 1908), (1863, 1862, 1894, 1895), (1877, 1876, 1908, 1909), (1864, 1863, 1895, 1896), (1878, 1877, 1909, 1910), (1865, 1864, 1896, 1897), (1879, 1878, 1910, 1911), (1866, 1865, 1897, 1898), (1880, 1879, 1911, 1912), (1867, 1866, 1898, 1899), (1881, 1880, 1912, 1913), (1868, 1867, 1899, 1900)])
me_cylinder.use_remesh_preserve_volume = False
me_cylinder.use_remesh_preserve_attributes = False
me_cylinder.use_mirror_vertex_groups = False
me_cylinder.update()

# ---- objects
ob_cylinder = bpy.data.objects.new('Cylinder', me_cylinder)

# ---- transforms, parenting, visibility, modifiers, constraints
ob_cylinder.location = (0.005131, 0.00769, 0.005735)
ob_cylinder.scale = (1.0, 1.0, 0.09586)
ob_cylinder.lineart.crease_threshold = 0.0

# ---- collection membership
col_collection_1.objects.link(ob_cylinder)

# ---- scene / render settings (as saved in the file)
scene.frame_start = 1; scene.frame_end = 250; scene.frame_set(4)
scene.render.engine = 'BLENDER_EEVEE_NEXT'
scene.render.resolution_percentage = 50
scene.render.dither_intensity = 0.0
scene.cycles.use_denoising = False
scene.cycles.samples = 128
scene.cycles.sampling_pattern = 'TABULATED_SOBOL'
scene.cycles.use_adaptive_sampling = False
scene.cycles.use_light_tree = False
scene.cycles.blur_glossy = 0.0
scene.cycles.sample_clamp_indirect = 0.0
scene.view_settings.view_transform = 'Standard'
bpy.context.view_layer.update()

# ---- added for rendering (the .blend has no active camera and no usable light): camera, sun
cam_auto = bpy.data.cameras.new('AutoCamera')
cam_auto.lens = 50.0
cam_auto.sensor_width = 36.0
cam_auto.clip_end = 1000.0
ob_auto_camera = bpy.data.objects.new('AutoCamera', cam_auto)
scene.collection.objects.link(ob_auto_camera)
ob_auto_camera.location = (2.77395, -3.3149, 2.67745)
ob_auto_camera.rotation_euler = (1.09748, -7.21219e-08, 0.694738)
scene.camera = ob_auto_camera
light_auto_sun = bpy.data.lights.new('AutoSun', 'SUN')
light_auto_sun.energy = 3.0
light_auto_sun.angle = 0.0523599
ob_auto_sun = bpy.data.objects.new('AutoSun', light_auto_sun)
scene.collection.objects.link(ob_auto_sun)
ob_auto_sun.rotation_euler = (0.872665, 0.174533, 0.523599)
bpy.context.view_layer.update()
